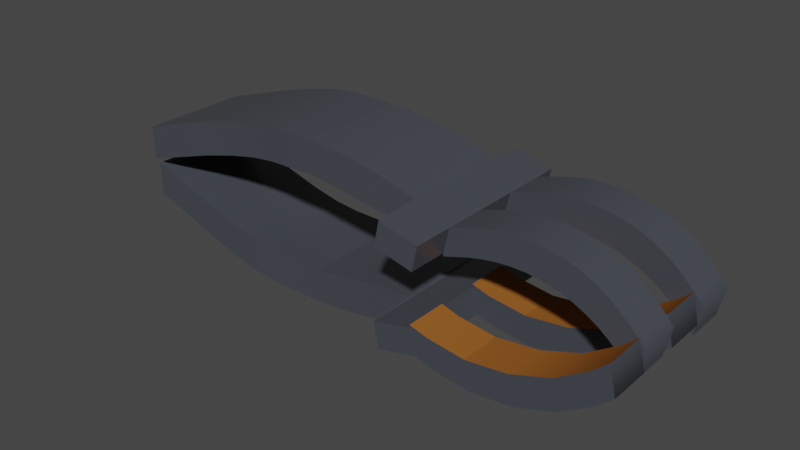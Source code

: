 # Source: Gancho.blend  (saved by Blender 4.0.36; exported with 4.5.12 LTS)
import bpy
from mathutils import Matrix  # noqa: F401  (used for matrix-valued properties, if any)

bpy.ops.wm.read_factory_settings(use_empty=True)
scene = bpy.context.scene
scene.name = 'Scene'

# ---- materials (node trees are filled in below, after node groups)
mat_gancho = bpy.data.materials.new('Gancho')
mat_gancho.use_transparent_shadow = False
mat_corcho = bpy.data.materials.new('Corcho')
mat_corcho.use_transparent_shadow = False

# ---- node groups
ng_auto_smooth = bpy.data.node_groups.new('Auto Smooth', 'GeometryNodeTree')
_s = ng_auto_smooth.interface.new_socket(name='Geometry', in_out='OUTPUT', socket_type='NodeSocketGeometry')
_s = ng_auto_smooth.interface.new_socket(name='Geometry', in_out='INPUT', socket_type='NodeSocketGeometry')
_s = ng_auto_smooth.interface.new_socket(name='Angle', in_out='INPUT', socket_type='NodeSocketFloat')
_s.subtype = 'ANGLE'
_s.min_value = 0.0
_s.max_value = 3.142
ng_auto_smooth.is_modifier = True
_N = ng_auto_smooth.nodes; _L = ng_auto_smooth.links
n0 = _N.new('NodeGroupOutput'); n0.name = 'Group Output'; n0.location = (480, -100)
n1 = _N.new('NodeGroupInput'); n1.name = 'Group Input'; n1.location = (-420, -300)
n2 = _N.new('NodeGroupInput'); n2.name = 'Group Input.001'; n2.location = (-60, -100)
n3 = _N.new('GeometryNodeSetShadeSmooth'); n3.name = 'Set Shade Smooth'; n3.location = (120, -100)
n3.domain = 'EDGE'
n4 = _N.new('GeometryNodeSetShadeSmooth'); n4.name = 'Set Shade Smooth.001'; n4.location = (300, -100)
n5 = _N.new('GeometryNodeInputMeshEdgeAngle'); n5.name = 'Edge Angle'; n5.location = (-420, -220)
n6 = _N.new('GeometryNodeInputEdgeSmooth'); n6.name = 'Is Edge Smooth'; n6.location = (-60, -160)
n7 = _N.new('GeometryNodeInputShadeSmooth'); n7.name = 'Is Face Smooth'; n7.location = (-240, -340)
n8 = _N.new('FunctionNodeBooleanMath'); n8.name = 'Boolean Math'; n8.location = (-60, -220)
n9 = _N.new('FunctionNodeCompare'); n9.name = 'Compare'; n9.location = (-240, -180)
n9.operation = 'LESS_EQUAL'
_L.new(n5.outputs[0], n9.inputs[0])
_L.new(n4.outputs[0], n0.inputs[0])
_L.new(n1.outputs[1], n9.inputs[1])
_L.new(n9.outputs[0], n8.inputs[0])
_L.new(n7.outputs[0], n8.inputs[1])
_L.new(n2.outputs[0], n3.inputs[0])
_L.new(n6.outputs[0], n3.inputs[1])
_L.new(n3.outputs[0], n4.inputs[0])
_L.new(n8.outputs[0], n3.inputs[2])
n0.is_active_output = True

# ---- material node trees
mat_gancho.use_nodes = True; mat_gancho.node_tree.nodes.clear()
_N = mat_gancho.node_tree.nodes; _L = mat_gancho.node_tree.links
n0 = _N.new('ShaderNodeBsdfPrincipled'); n0.name = 'Principled BSDF'; n0.location = (10, 300)
n0.distribution = 'GGX'
n0.subsurface_method = 'RANDOM_WALK_SKIN'
n0.inputs[0].default_value = (0.06001, 0.06581, 0.08044, 1.0)
n0.inputs[2].default_value = 0.29
n0.inputs[3].default_value = 1.45
n0.inputs[27].default_value = (0.0, 0.0, 0.0, 1.0)
n0.inputs[28].default_value = 1.0
n1 = _N.new('ShaderNodeOutputMaterial'); n1.name = 'Material Output'; n1.location = (300, 300)
_L.new(n0.outputs[0], n1.inputs[0])
n1.is_active_output = True
mat_corcho.use_nodes = True; mat_corcho.node_tree.nodes.clear()
_N = mat_corcho.node_tree.nodes; _L = mat_corcho.node_tree.links
n0 = _N.new('ShaderNodeBsdfPrincipled'); n0.name = 'Principled BSDF'; n0.location = (10, 300)
n0.distribution = 'GGX'
n0.subsurface_method = 'RANDOM_WALK_SKIN'
n0.inputs[0].default_value = (0.3108, 0.1104, 0.02234, 1.0)
n0.inputs[2].default_value = 1.0
n0.inputs[3].default_value = 1.45
n0.inputs[13].default_value = 0.0
n0.inputs[27].default_value = (0.0, 0.0, 0.0, 1.0)
n0.inputs[28].default_value = 1.0
n1 = _N.new('ShaderNodeOutputMaterial'); n1.name = 'Material Output'; n1.location = (300, 300)
_L.new(n0.outputs[0], n1.inputs[0])
n1.is_active_output = True

# ---- world
world_world = bpy.data.worlds.new('World'); scene.world = world_world
world_world.use_nodes = True; world_world.node_tree.nodes.clear()
_N = world_world.node_tree.nodes; _L = world_world.node_tree.links
n0 = _N.new('ShaderNodeOutputWorld'); n0.name = 'World Output'; n0.location = (300, 300)
n1 = _N.new('ShaderNodeBackground'); n1.name = 'Background'; n1.location = (10, 300)
n1.inputs[0].default_value = (0.05088, 0.05088, 0.05088, 1.0)
_L.new(n1.outputs[0], n0.inputs[0])
n0.is_active_output = True
world_world.color = (0.05088, 0.05088, 0.05088)
world_world.use_sun_shadow = False
world_world.sun_shadow_jitter_overblur = 0.0

# ---- meshes
me_cube_005 = bpy.data.meshes.new('Cube.005')
me_cube_005.from_pydata([(-0.9579, -0.268, 0.03552), (-0.9579, -0.268, 0.4361), (-0.9963, 0.5888, 0.3939), (-0.998, 0.6026, 0.6979), (1.042, -0.268, 0.03552), (1.042, -0.268, 0.4361), (1.003, 0.5888, 0.3939), (1.002, 0.6026, 0.6979), (-0.97, -0.1685, 0.1749), (-0.9743, 0.4771, 0.4521), (-0.9937, -0.06955, 0.3121), (-1.013, 0.02272, 0.4213), (-1.014, 0.1016, 0.4982), (-0.996, 0.1693, 0.5394), (-0.9695, 0.2329, 0.5537), (-0.9679, 0.3008, 0.5691), (-0.9552, 0.3841, 0.5282), (-0.9788, 0.489, 0.8442), (-0.97, -0.1685, 0.5755), (-0.9591, 0.389, 0.9266), (-0.97, 0.2992, 0.9513), (-0.9722, 0.2281, 0.9535), (-0.9991, 0.1635, 0.9398), (-1.017, 0.09574, 0.8983), (-1.016, 0.01798, 0.8215), (-0.9955, -0.07174, 0.7124), (1.024, 0.4771, 0.4521), (1.03, -0.1685, 0.1749), (1.043, 0.3841, 0.5282), (1.03, 0.3008, 0.5691), (1.029, 0.2329, 0.5537), (1.004, 0.1693, 0.5394), (0.986, 0.1016, 0.4982), (0.9872, 0.02272, 0.4213), (1.006, -0.06955, 0.3121), (1.03, -0.1685, 0.5755), (1.02, 0.489, 0.8442), (1.005, -0.07174, 0.7124), (0.9843, 0.01798, 0.8215), (0.983, 0.09574, 0.8983), (1.001, 0.1635, 0.9398), (1.027, 0.2281, 0.9535), (1.028, 0.2992, 0.9513), (1.039, 0.389, 0.9266), (-1.518, 0.609, 0.6901), (-1.516, 0.5955, 0.402), (1.853, 0.5959, 0.402), (1.852, 0.6093, 0.6901), (-1.519, 0.712, 0.5824), (-1.519, 0.6971, 0.2942), (1.852, 0.6971, 0.2942), (1.852, 0.712, 0.5824), (0.6037, 0.5888, 0.394), (0.2037, 0.5888, 0.3939), (-0.1963, 0.5888, 0.3939), (-0.5963, 0.5888, 0.394), (-0.598, 0.6026, 0.6981), (-0.198, 0.6026, 0.698), (0.202, 0.6026, 0.698), (0.602, 0.6026, 0.6981), (-0.5579, -0.268, 0.03552), (-0.1579, -0.268, 0.03552), (0.2421, -0.268, 0.03552), (0.6421, -0.268, 0.03552), (0.6421, -0.268, 0.4361), (0.2421, -0.268, 0.4361), (-0.1579, -0.268, 0.4361), (-0.5579, -0.268, 0.4361), (-0.57, -0.1685, 0.5755), (-0.17, -0.1685, 0.5755), (0.23, -0.1685, 0.5755), (0.63, -0.1685, 0.5755), (0.6045, -0.07174, 0.7124), (0.2045, -0.07174, 0.7124), (-0.1955, -0.07174, 0.7124), (-0.5955, -0.07174, 0.7124), (0.5843, 0.01798, 0.8215), (0.1843, 0.01798, 0.8215), (-0.2157, 0.01798, 0.8215), (-0.6157, 0.01798, 0.8215), (0.583, 0.09574, 0.8983), (0.183, 0.09574, 0.8983), (-0.217, 0.09574, 0.8983), (-0.617, 0.09574, 0.8983), (0.6009, 0.1635, 0.9397), (0.2009, 0.1635, 0.9397), (-0.1991, 0.1635, 0.9397), (-0.5991, 0.1635, 0.9397), (0.6278, 0.2281, 0.9532), (0.2278, 0.2281, 0.9534), (-0.1722, 0.2281, 0.9534), (-0.5722, 0.2281, 0.9532), (0.63, 0.2992, 0.9507), (0.23, 0.2992, 0.951), (-0.17, 0.2992, 0.951), (-0.57, 0.2992, 0.9507), (0.6409, 0.3889, 0.9261), (0.2409, 0.389, 0.9264), (-0.1591, 0.389, 0.9264), (-0.5591, 0.3889, 0.9261), (0.6212, 0.4889, 0.844), (0.2212, 0.489, 0.8441), (-0.1788, 0.489, 0.8441), (-0.5788, 0.4889, 0.844), (0.63, -0.1685, 0.1749), (0.23, -0.1685, 0.1749), (-0.17, -0.1685, 0.1749), (-0.57, -0.1685, 0.1749), (-0.5937, -0.06955, 0.3121), (-0.1937, -0.06955, 0.3121), (0.2063, -0.06955, 0.3121), (0.6063, -0.06955, 0.3121), (-0.6128, 0.02272, 0.4213), (-0.2128, 0.02272, 0.4213), (0.1872, 0.02272, 0.4213), (0.5872, 0.02272, 0.4213), (-0.614, 0.1016, 0.4982), (-0.214, 0.1016, 0.4982), (0.186, 0.1016, 0.4982), (0.586, 0.1016, 0.4982), (-0.596, 0.1693, 0.5394), (-0.196, 0.1693, 0.5394), (0.204, 0.1693, 0.5394), (0.604, 0.1693, 0.5394), (-0.5695, 0.2329, 0.5534), (-0.1695, 0.2329, 0.5536), (0.2305, 0.2329, 0.5536), (0.6305, 0.2329, 0.5534), (-0.5679, 0.3008, 0.5685), (-0.1679, 0.3008, 0.5689), (0.2321, 0.3008, 0.5689), (0.6321, 0.3008, 0.5685), (-0.5552, 0.3841, 0.5277), (-0.1552, 0.3841, 0.528), (0.2448, 0.3841, 0.528), (0.6448, 0.3841, 0.5277), (-0.5743, 0.4771, 0.4519), (-0.1743, 0.4771, 0.452), (0.2257, 0.4771, 0.452), (0.6257, 0.4771, 0.4519), (1.13, 0.5961, 0.402), (0.3789, 0.5961, 0.402), (-0.3732, 0.5961, 0.402), (-1.125, 0.5961, 0.402), (-1.127, 0.6094, 0.6901), (-0.3747, 0.6094, 0.6901), (0.3774, 0.6094, 0.6901), (1.129, 0.6094, 0.6901), (1.128, 0.6971, 0.2942), (0.3761, 0.6971, 0.2942), (-0.3761, 0.6971, 0.2942), (-1.128, 0.6971, 0.2942), (-1.128, 0.712, 0.5824), (-0.3761, 0.712, 0.5824), (0.3761, 0.712, 0.5824), (1.128, 0.712, 0.5824), (1.128, 1.165, -0.186), (0.3761, 1.165, -0.186), (0.3761, 1.18, 0.1022), (1.128, 1.18, 0.1022), (-0.3761, 1.175, -0.196), (-1.128, 1.175, -0.196), (-1.128, 1.19, 0.09222), (-0.3761, 1.19, 0.09222), (1.128, 1.147, -0.09371), (1.128, 0.7269, 0.3366), (1.128, 1.126, 0.005385), (1.128, 1.103, 0.101), (1.128, 1.077, 0.1908), (1.128, 1.047, 0.2722), (1.128, 1.015, 0.3421), (1.128, 0.9796, 0.3974), (1.128, 0.9423, 0.4356), (1.128, 0.9041, 0.4556), (1.128, 0.8661, 0.458), (1.128, 0.8291, 0.4445), (1.128, 0.7936, 0.4177), (1.128, 0.7596, 0.3806), (1.128, 0.7419, 0.6248), (1.128, 1.162, 0.1945), (1.128, 0.7746, 0.6688), (1.128, 0.8085, 0.7059), (1.128, 0.8441, 0.7327), (1.128, 0.8811, 0.7462), (1.128, 0.919, 0.7438), (1.128, 0.9572, 0.7238), (1.128, 0.9945, 0.6856), (1.128, 1.03, 0.6303), (1.128, 1.062, 0.5604), (1.128, 1.091, 0.4791), (1.128, 1.117, 0.3892), (1.128, 1.141, 0.2936), (0.3761, 0.7419, 0.6248), (0.3761, 1.162, 0.1945), (0.3761, 0.7746, 0.6688), (0.3761, 0.8085, 0.7059), (0.3761, 0.8441, 0.7327), (0.3761, 0.8811, 0.7462), (0.3761, 0.919, 0.7438), (0.3761, 0.9572, 0.7238), (0.3761, 0.9945, 0.6856), (0.3761, 1.03, 0.6303), (0.3761, 1.062, 0.5604), (0.3761, 1.091, 0.4791), (0.3761, 1.117, 0.3892), (0.3761, 1.141, 0.2936), (0.3761, 0.7269, 0.3366), (0.3761, 1.147, -0.09371), (0.3761, 0.7596, 0.3806), (0.3761, 0.7936, 0.4177), (0.3761, 0.8291, 0.4445), (0.3761, 0.8661, 0.458), (0.3761, 0.9041, 0.4556), (0.3761, 0.9423, 0.4356), (0.3761, 0.9796, 0.3974), (0.3761, 1.015, 0.3421), (0.3761, 1.047, 0.2722), (0.3761, 1.077, 0.1908), (0.3761, 1.103, 0.101), (0.3761, 1.126, 0.005385), (-1.128, 1.171, 0.185), (-1.128, 0.7424, 0.6243), (-1.128, 1.149, 0.2847), (-1.128, 1.126, 0.3809), (-1.128, 1.099, 0.4714), (-1.128, 1.069, 0.5535), (-1.128, 1.036, 0.6241), (-1.128, 0.9998, 0.6802), (-1.128, 0.9617, 0.7192), (-1.128, 0.9228, 0.74), (-1.128, 0.884, 0.7431), (-1.128, 0.8464, 0.7303), (-1.128, 0.8102, 0.7042), (-1.128, 0.7756, 0.6677), (-1.128, 0.7274, 0.336), (-1.128, 1.156, -0.1032), (-1.128, 0.7607, 0.3795), (-1.128, 0.7953, 0.416), (-1.128, 0.8314, 0.4421), (-1.128, 0.8691, 0.4549), (-1.128, 0.9078, 0.4518), (-1.128, 0.9468, 0.431), (-1.128, 0.9848, 0.392), (-1.128, 1.021, 0.3359), (-1.128, 1.054, 0.2653), (-1.128, 1.084, 0.1832), (-1.128, 1.111, 0.0927), (-1.128, 1.134, -0.003536), (-0.3761, 1.171, 0.185), (-0.3761, 0.7424, 0.6243), (-0.3761, 1.149, 0.2847), (-0.3761, 1.126, 0.3809), (-0.3761, 1.099, 0.4714), (-0.3761, 1.069, 0.5535), (-0.3761, 1.036, 0.6241), (-0.3761, 0.9998, 0.6802), (-0.3761, 0.9617, 0.7192), (-0.3761, 0.9228, 0.74), (-0.3761, 0.884, 0.7431), (-0.3761, 0.8464, 0.7303), (-0.3761, 0.8102, 0.7042), (-0.3761, 0.7756, 0.6677), (-0.3761, 0.7274, 0.336), (-0.3761, 1.156, -0.1032), (-0.3761, 0.7607, 0.3795), (-0.3761, 0.7953, 0.416), (-0.3761, 0.8314, 0.4421), (-0.3761, 0.8691, 0.4549), (-0.3761, 0.9078, 0.4518), (-0.3761, 0.9468, 0.431), (-0.3761, 0.9848, 0.392), (-0.3761, 1.021, 0.3359), (-0.3761, 1.054, 0.2653), (-0.3761, 1.084, 0.1832), (-0.3761, 1.111, 0.0927), (-0.3761, 1.134, -0.003536), (1.128, 0.6961, 0.2571), (0.3761, 0.6961, 0.2571), (-0.3761, 0.6961, 0.2571), (-1.128, 0.6961, 0.2571), (1.128, 1.164, -0.223), (0.3761, 1.164, -0.223), (-0.3761, 1.174, -0.2331), (-1.128, 1.174, -0.2331), (0.3761, 1.125, -0.03167), (0.3761, 1.146, -0.1308), (1.128, 1.146, -0.1308), (1.128, 1.125, -0.03167), (0.3761, 1.102, 0.06396), (1.128, 1.102, 0.06396), (0.3761, 1.076, 0.1538), (1.128, 1.076, 0.1538), (0.3761, 1.046, 0.2352), (1.128, 1.046, 0.2352), (0.3761, 1.014, 0.305), (1.128, 1.014, 0.305), (0.3761, 0.9786, 0.3603), (1.128, 0.9786, 0.3603), (0.3761, 0.9413, 0.3985), (1.128, 0.9413, 0.3985), (0.3761, 0.9031, 0.4186), (1.128, 0.9031, 0.4186), (0.3761, 0.8651, 0.4209), (1.128, 0.8651, 0.4209), (0.3761, 0.8281, 0.4074), (1.128, 0.8281, 0.4074), (0.3761, 0.7926, 0.3807), (1.128, 0.7926, 0.3807), (0.3761, 0.7586, 0.3435), (1.128, 0.7586, 0.3435), (0.3761, 0.7259, 0.2995), (1.128, 0.7259, 0.2995), (-0.3761, 1.133, -0.04059), (-0.3761, 1.155, -0.1403), (-0.3761, 1.11, 0.05565), (-0.3761, 1.083, 0.1461), (-0.3761, 1.053, 0.2282), (-0.3761, 1.02, 0.2988), (-0.3761, 0.9838, 0.3549), (-0.3761, 0.9458, 0.3939), (-0.3761, 0.9068, 0.4147), (-0.3761, 0.8681, 0.4179), (-0.3761, 0.8304, 0.4051), (-0.3761, 0.7943, 0.3789), (-0.3761, 0.7597, 0.3425), (-0.3761, 0.7264, 0.299), (-1.128, 1.133, -0.04059), (-1.128, 1.155, -0.1403), (-1.128, 1.11, 0.05565), (-1.128, 1.083, 0.1461), (-1.128, 1.053, 0.2282), (-1.128, 1.02, 0.2988), (-1.128, 0.9838, 0.3549), (-1.128, 0.9458, 0.3939), (-1.128, 0.9068, 0.4147), (-1.128, 0.8681, 0.4179), (-1.128, 0.8304, 0.4051), (-1.128, 0.7943, 0.3789), (-1.128, 0.7597, 0.3425), (-1.128, 0.7264, 0.299)], [], [(56, 3, 17, 103), (59, 7, 47, 147), (60, 67, 1, 0), (9, 17, 3, 2), (6, 7, 36, 26), (68, 18, 1, 67), (104, 27, 4, 63), (27, 35, 5, 4), (52, 6, 26, 139), (71, 35, 37, 72), (72, 37, 38, 76), (76, 38, 39, 80), (80, 39, 40, 84), (84, 40, 41, 88), (88, 41, 42, 92), (92, 42, 43, 96), (96, 43, 36, 100), (107, 8, 10, 108), (108, 10, 11, 112), (112, 11, 12, 116), (116, 12, 13, 120), (120, 13, 14, 124), (124, 14, 15, 128), (128, 15, 16, 132), (132, 16, 9, 136), (35, 27, 34, 37), (37, 34, 33, 38), (38, 33, 32, 39), (39, 32, 31, 40), (40, 31, 30, 41), (41, 30, 29, 42), (42, 29, 28, 43), (43, 28, 26, 36), (17, 9, 16, 19), (19, 16, 15, 20), (20, 15, 14, 21), (21, 14, 13, 22), (22, 13, 12, 23), (23, 12, 11, 24), (24, 11, 10, 25), (25, 10, 8, 18), (0, 1, 18, 8), (47, 46, 50, 51), (2, 3, 44, 45), (7, 6, 46, 47), (55, 2, 45, 143), (148, 155, 51, 50), (143, 45, 49, 151), (147, 47, 51, 155), (45, 44, 48, 49), (44, 144, 152, 48), (144, 145, 153, 152), (145, 146, 154, 153), (146, 147, 155, 154), (46, 140, 148, 50), (140, 141, 149, 148), (141, 142, 150, 149), (142, 143, 151, 150), (217, 218, 288, 290), (6, 52, 140, 46), (52, 53, 141, 140), (53, 54, 142, 141), (54, 55, 143, 142), (28, 135, 139, 26), (135, 134, 138, 139), (134, 133, 137, 138), (133, 132, 136, 137), (29, 131, 135, 28), (131, 130, 134, 135), (130, 129, 133, 134), (129, 128, 132, 133), (30, 127, 131, 29), (127, 126, 130, 131), (126, 125, 129, 130), (125, 124, 128, 129), (31, 123, 127, 30), (123, 122, 126, 127), (122, 121, 125, 126), (121, 120, 124, 125), (32, 119, 123, 31), (119, 118, 122, 123), (118, 117, 121, 122), (117, 116, 120, 121), (33, 115, 119, 32), (115, 114, 118, 119), (114, 113, 117, 118), (113, 112, 116, 117), (34, 111, 115, 33), (111, 110, 114, 115), (110, 109, 113, 114), (109, 108, 112, 113), (27, 104, 111, 34), (104, 105, 110, 111), (105, 106, 109, 110), (106, 107, 108, 109), (19, 99, 103, 17), (99, 98, 102, 103), (98, 97, 101, 102), (97, 96, 100, 101), (20, 95, 99, 19), (95, 94, 98, 99), (94, 93, 97, 98), (93, 92, 96, 97), (21, 91, 95, 20), (91, 90, 94, 95), (90, 89, 93, 94), (89, 88, 92, 93), (22, 87, 91, 21), (87, 86, 90, 91), (86, 85, 89, 90), (85, 84, 88, 89), (23, 83, 87, 22), (83, 82, 86, 87), (82, 81, 85, 86), (81, 80, 84, 85), (24, 79, 83, 23), (79, 78, 82, 83), (78, 77, 81, 82), (77, 76, 80, 81), (25, 75, 79, 24), (75, 74, 78, 79), (74, 73, 77, 78), (73, 72, 76, 77), (18, 68, 75, 25), (68, 69, 74, 75), (69, 70, 73, 74), (70, 71, 72, 73), (2, 55, 136, 9), (55, 54, 137, 136), (54, 53, 138, 137), (53, 52, 139, 138), (8, 107, 60, 0), (107, 106, 61, 60), (106, 105, 62, 61), (105, 104, 63, 62), (35, 71, 64, 5), (71, 70, 65, 64), (70, 69, 66, 65), (69, 68, 67, 66), (4, 5, 64, 63), (63, 64, 65, 62), (62, 65, 66, 61), (61, 66, 67, 60), (3, 56, 144, 44), (56, 57, 145, 144), (57, 58, 146, 145), (58, 59, 147, 146), (7, 59, 100, 36), (59, 58, 101, 100), (58, 57, 102, 101), (57, 56, 103, 102), (95, 94, 93, 92, 42, 20), (149, 150, 153, 154), (152, 153, 249, 221), (48, 152, 151, 49), (157, 158, 159, 156), (149, 154, 192, 206), (220, 248, 163, 162), (155, 148, 165, 178), (160, 161, 162, 163), (151, 152, 221, 234), (248, 263, 160, 163), (153, 150, 262, 249), (154, 155, 178, 192), (207, 193, 158, 157), (193, 179, 159, 158), (179, 164, 156, 159), (156, 164, 286, 280), (240, 241, 333, 334), (235, 220, 162, 161), (175, 176, 307, 305), (267, 266, 322, 321), (166, 167, 289, 287), (209, 210, 304, 306), (218, 219, 284, 288), (241, 242, 332, 333), (263, 275, 312, 313), (174, 175, 305, 303), (268, 267, 321, 320), (164, 166, 287, 286), (242, 243, 331, 332), (210, 211, 302, 304), (219, 207, 285, 284), (193, 207, 219, 205), (205, 219, 218, 204), (204, 218, 217, 203), (203, 217, 216, 202), (202, 216, 215, 201), (201, 215, 214, 200), (200, 214, 213, 199), (199, 213, 212, 198), (198, 212, 211, 197), (197, 211, 210, 196), (196, 210, 209, 195), (195, 209, 208, 194), (194, 208, 206, 192), (179, 193, 205, 191), (191, 205, 204, 190), (190, 204, 203, 189), (189, 203, 202, 188), (188, 202, 201, 187), (187, 201, 200, 186), (186, 200, 199, 185), (185, 199, 198, 184), (184, 198, 197, 183), (183, 197, 196, 182), (182, 196, 195, 181), (181, 195, 194, 180), (180, 194, 192, 178), (164, 179, 191, 166), (166, 191, 190, 167), (167, 190, 189, 168), (168, 189, 188, 169), (169, 188, 187, 170), (170, 187, 186, 171), (171, 186, 185, 172), (172, 185, 184, 173), (173, 184, 183, 174), (174, 183, 182, 175), (175, 182, 181, 176), (176, 181, 180, 177), (177, 180, 178, 165), (263, 248, 250, 275), (275, 250, 251, 274), (274, 251, 252, 273), (273, 252, 253, 272), (272, 253, 254, 271), (271, 254, 255, 270), (270, 255, 256, 269), (269, 256, 257, 268), (268, 257, 258, 267), (267, 258, 259, 266), (266, 259, 260, 265), (265, 260, 261, 264), (264, 261, 249, 262), (173, 174, 303, 301), (243, 244, 330, 331), (269, 268, 320, 319), (211, 212, 300, 302), (244, 245, 329, 330), (172, 173, 301, 299), (270, 269, 319, 318), (161, 160, 282, 283), (245, 246, 328, 329), (212, 213, 298, 300), (160, 263, 313, 282), (262, 150, 278, 325), (246, 247, 326, 328), (248, 220, 222, 250), (250, 222, 223, 251), (251, 223, 224, 252), (252, 224, 225, 253), (253, 225, 226, 254), (254, 226, 227, 255), (255, 227, 228, 256), (256, 228, 229, 257), (257, 229, 230, 258), (258, 230, 231, 259), (259, 231, 232, 260), (260, 232, 233, 261), (261, 233, 221, 249), (220, 235, 247, 222), (222, 247, 246, 223), (223, 246, 245, 224), (224, 245, 244, 225), (225, 244, 243, 226), (226, 243, 242, 227), (227, 242, 241, 228), (228, 241, 240, 229), (229, 240, 239, 230), (230, 239, 238, 231), (231, 238, 237, 232), (232, 237, 236, 233), (233, 236, 234, 221), (171, 172, 299, 297), (276, 277, 310, 311), (313, 327, 283, 282), (278, 279, 339, 325), (285, 286, 287, 284), (284, 287, 289, 288), (288, 289, 291, 290), (290, 291, 293, 292), (292, 293, 295, 294), (294, 295, 297, 296), (296, 297, 299, 298), (298, 299, 301, 300), (300, 301, 303, 302), (302, 303, 305, 304), (304, 305, 307, 306), (306, 307, 309, 308), (308, 309, 311, 310), (327, 313, 312, 326), (326, 312, 314, 328), (328, 314, 315, 329), (329, 315, 316, 330), (330, 316, 317, 331), (331, 317, 318, 332), (332, 318, 319, 333), (333, 319, 320, 334), (334, 320, 321, 335), (335, 321, 322, 336), (336, 322, 323, 337), (337, 323, 324, 338), (338, 324, 325, 339), (286, 285, 281, 280), (275, 274, 314, 312), (207, 157, 281, 285), (239, 240, 334, 335), (208, 209, 306, 308), (167, 168, 291, 289), (266, 265, 323, 322), (176, 177, 309, 307), (165, 148, 276, 311), (238, 239, 335, 336), (216, 217, 290, 292), (274, 273, 315, 314), (206, 208, 308, 310), (265, 264, 324, 323), (148, 149, 277, 276), (168, 169, 293, 291), (149, 206, 310, 277), (237, 238, 336, 337), (177, 165, 311, 309), (150, 151, 279, 278), (215, 216, 292, 294), (273, 272, 316, 315), (236, 237, 337, 338), (169, 170, 295, 293), (264, 262, 325, 324), (234, 236, 338, 339), (214, 215, 294, 296), (272, 271, 317, 316), (151, 234, 339, 279), (170, 171, 297, 295), (247, 235, 327, 326), (157, 156, 280, 281), (235, 161, 283, 327), (213, 214, 296, 298), (271, 270, 318, 317)])
me_cube_005.polygons.foreach_set('use_smooth', [1, 1, 1, 1, 1, 1, 1, 1, 1, 1, 1, 1, 1, 1, 1, 1, 1, 1, 1, 1, 1, 1, 1, 1, 1, 1, 1, 1, 1, 1, 1, 1, 1, 1, 1, 1, 1, 1, 1, 1, 1, 1, 1, 1, 1, 1, 1, 1, 1, 1, 1, 1, 1, 1, 1, 1, 1, 1, 1, 1, 1, 1, 1, 1, 1, 1, 1, 1, 1, 1, 1, 1, 1, 1, 1, 1, 1, 1, 1, 1, 1, 1, 1, 1, 1, 1, 1, 1, 1, 1, 1, 1, 1, 1, 1, 1, 1, 1, 1, 1, 1, 1, 1, 1, 1, 1, 1, 1, 1, 1, 1, 1, 1, 1, 1, 1, 1, 1, 1, 1, 1, 1, 1, 1, 1, 1, 1, 1, 1, 1, 1, 1, 1, 1, 1, 1, 1, 1, 1, 1, 1, 1, 1, 1, 1, 1, 1, 1, 1, 1, 1, 0, 1, 1, 1, 1, 1, 1, 1, 1, 1, 1, 1, 1, 1, 1, 1, 1, 1, 1, 1, 1, 1, 1, 1, 1, 1, 1, 1, 1, 1, 1, 1, 1, 1, 1, 1, 1, 1, 1, 1, 1, 1, 1, 1, 1, 1, 1, 1, 1, 1, 1, 1, 1, 1, 1, 1, 1, 1, 1, 1, 1, 1, 1, 1, 1, 1, 1, 1, 1, 1, 1, 1, 1, 1, 1, 1, 1, 1, 1, 1, 1, 1, 1, 1, 1, 1, 1, 1, 1, 1, 1, 1, 1, 1, 1, 1, 1, 1, 1, 1, 1, 1, 1, 1, 1, 1, 1, 1, 1, 1, 1, 1, 1, 1, 1, 1, 1, 1, 1, 1, 1, 1, 1, 1, 1, 1, 1, 1, 1, 1, 1, 1, 1, 1, 1, 1, 1, 1, 1, 1, 1, 1, 1, 1, 1, 1, 1, 1, 1, 1, 1, 1, 1, 1, 1, 1, 1, 1, 1, 1, 1, 1, 1, 1, 1, 1, 1, 1, 1, 1, 1, 1, 1, 1, 1, 1, 1, 1, 1, 1, 1, 1, 1, 1, 1, 1, 1, 1])
me_cube_005.polygons.foreach_set('material_index', [0, 0, 0, 0, 0, 0, 0, 0, 0, 0, 0, 0, 0, 0, 0, 0, 0, 0, 0, 0, 0, 0, 0, 0, 0, 0, 0, 0, 0, 0, 0, 0, 0, 0, 0, 0, 0, 0, 0, 0, 0, 0, 0, 0, 0, 0, 0, 0, 0, 0, 0, 0, 0, 0, 0, 0, 0, 0, 0, 0, 0, 0, 0, 0, 0, 0, 0, 0, 0, 0, 0, 0, 0, 0, 0, 0, 0, 0, 0, 0, 0, 0, 0, 0, 0, 0, 0, 0, 0, 0, 0, 0, 0, 0, 0, 0, 0, 0, 0, 0, 0, 0, 0, 0, 0, 0, 0, 0, 0, 0, 0, 0, 0, 0, 0, 0, 0, 0, 0, 0, 0, 0, 0, 0, 0, 0, 0, 0, 0, 0, 0, 0, 0, 0, 0, 0, 0, 0, 0, 0, 0, 0, 0, 0, 0, 0, 0, 0, 0, 0, 0, 0, 0, 0, 0, 0, 0, 0, 0, 0, 0, 0, 0, 0, 0, 0, 0, 0, 0, 0, 0, 0, 0, 0, 0, 0, 0, 0, 0, 0, 0, 0, 0, 0, 0, 0, 0, 0, 0, 0, 0, 0, 0, 0, 0, 0, 0, 0, 0, 0, 0, 0, 0, 0, 0, 0, 0, 0, 0, 0, 0, 0, 0, 0, 0, 0, 0, 0, 0, 0, 0, 0, 0, 0, 0, 0, 0, 0, 0, 0, 0, 0, 0, 0, 0, 0, 0, 0, 0, 0, 0, 0, 0, 0, 0, 0, 0, 0, 0, 0, 0, 0, 0, 0, 0, 0, 0, 0, 0, 0, 0, 0, 0, 0, 0, 0, 0, 0, 0, 0, 0, 0, 0, 0, 0, 1, 1, 1, 1, 1, 1, 1, 1, 1, 1, 1, 1, 1, 1, 1, 1, 1, 1, 1, 1, 1, 1, 1, 1, 1, 1, 1, 1, 1, 1, 0, 0, 0, 0, 0, 0, 0, 0, 0, 0, 0, 0, 0, 0, 0, 0, 0, 0, 0, 0, 0, 0, 0, 0, 0, 0, 0, 0, 0, 0, 0, 0, 0, 0])
_uv = me_cube_005.uv_layers.new(name='UVMap')
_uv.uv.foreach_set('vector', [0.825, 0.5, 0.875, 0.5, 0.875, 0.5689, 0.825, 0.5689, 0.675, 0.5, 0.625, 0.5, 0.625, 0.5, 0.675, 0.5, 0.375, 0.95, 0.625, 0.95, 0.625, 1.0, 0.375, 1.0, 0.375, 0.1811, 0.625, 0.1811, 0.625, 0.25, 0.375, 0.25, 0.375, 0.5, 0.625, 0.5, 0.625, 0.5689, 0.375, 0.5689, 0.825, 0.7363, 0.875, 0.7363, 0.875, 0.75, 0.825, 0.75, 0.325, 0.7363, 0.375, 0.7363, 0.375, 0.75, 0.325, 0.75, 0.375, 0.7363, 0.625, 0.7363, 0.625, 0.75, 0.375, 0.75, 0.325, 0.5, 0.375, 0.5, 0.375, 0.5689, 0.325, 0.5689, 0.675, 0.7363, 0.625, 0.7363, 0.6162, 0.7208, 0.6679, 0.721, 0.6679, 0.721, 0.6162, 0.7208, 0.5901, 0.704, 0.6471, 0.7047, 0.6471, 0.7047, 0.5901, 0.704, 0.5477, 0.6866, 0.6131, 0.6881, 0.6131, 0.6881, 0.5477, 0.6866, 0.5072, 0.6615, 0.5807, 0.6615, 0.5807, 0.6615, 0.5072, 0.6615, 0.5624, 0.627, 0.625, 0.6259, 0.625, 0.6259, 0.5624, 0.627, 0.5967, 0.6073, 0.6524, 0.6068, 0.6524, 0.6068, 0.5967, 0.6073, 0.6179, 0.5877, 0.6693, 0.5876, 0.6693, 0.5876, 0.6179, 0.5877, 0.625, 0.5689, 0.675, 0.5689, 0.175, 0.7363, 0.125, 0.7363, 0.125, 0.7217, 0.1732, 0.7215, 0.1732, 0.7215, 0.125, 0.7217, 0.125, 0.7074, 0.168, 0.7067, 0.168, 0.7067, 0.125, 0.7074, 0.125, 0.6942, 0.1595, 0.6927, 0.1595, 0.6927, 0.125, 0.6942, 0.125, 0.6615, 0.175, 0.6615, 0.175, 0.6615, 0.125, 0.6615, 0.125, 0.6211, 0.1625, 0.6223, 0.1625, 0.6223, 0.125, 0.6211, 0.125, 0.6047, 0.1693, 0.6052, 0.1693, 0.6052, 0.125, 0.6047, 0.125, 0.587, 0.1736, 0.5872, 0.1736, 0.5872, 0.125, 0.587, 0.125, 0.5689, 0.175, 0.5689, 0.625, 0.7363, 0.375, 0.7363, 0.3662, 0.7208, 0.6162, 0.7208, 0.6162, 0.7208, 0.3662, 0.7208, 0.3401, 0.704, 0.5901, 0.704, 0.5901, 0.704, 0.3401, 0.704, 0.2977, 0.6866, 0.5477, 0.6866, 0.5477, 0.6866, 0.2977, 0.6866, 0.375, 0.6615, 0.5072, 0.6615, 0.5072, 0.6615, 0.375, 0.6615, 0.3124, 0.627, 0.5624, 0.627, 0.5624, 0.627, 0.3124, 0.627, 0.3467, 0.6073, 0.5967, 0.6073, 0.5967, 0.6073, 0.3467, 0.6073, 0.3679, 0.5877, 0.6179, 0.5877, 0.6179, 0.5877, 0.3679, 0.5877, 0.375, 0.5689, 0.625, 0.5689, 0.625, 0.1811, 0.375, 0.1811, 0.3607, 0.1616, 0.6107, 0.1616, 0.6107, 0.1616, 0.3607, 0.1616, 0.3185, 0.14, 0.5685, 0.14, 0.5685, 0.14, 0.3185, 0.14, 0.2499, 0.1171, 0.4999, 0.1171, 0.4999, 0.1171, 0.2499, 0.1171, 0.375, 0.08854, 0.3894, 0.08854, 0.3894, 0.08854, 0.375, 0.08854, 0.2203, 0.07087, 0.4703, 0.07087, 0.4703, 0.07087, 0.2203, 0.07087, 0.3051, 0.04937, 0.5551, 0.04937, 0.5551, 0.04937, 0.3051, 0.04937, 0.3574, 0.03006, 0.6074, 0.03006, 0.6074, 0.03006, 0.3574, 0.03006, 0.375, 0.01367, 0.625, 0.01367, 0.375, 0.0, 0.625, 0.0, 0.625, 0.01367, 0.375, 0.01367, 0.625, 0.5, 0.375, 0.5, 0.375, 0.5, 0.625, 0.5, 0.375, 0.25, 0.625, 0.25, 0.625, 0.25, 0.375, 0.25, 0.625, 0.5, 0.375, 0.5, 0.375, 0.5, 0.625, 0.5, 0.175, 0.5, 0.125, 0.5, 0.125, 0.5, 0.175, 0.5, 0.375, 0.45, 0.625, 0.45, 0.625, 0.5, 0.375, 0.5, 0.175, 0.5, 0.125, 0.5, 0.125, 0.5, 0.175, 0.5, 0.675, 0.5, 0.625, 0.5, 0.625, 0.5, 0.675, 0.5, 0.375, 0.25, 0.625, 0.25, 0.625, 0.25, 0.375, 0.25, 0.875, 0.5, 0.825, 0.5, 0.825, 0.5, 0.875, 0.5, 0.825, 0.5, 0.775, 0.5, 0.775, 0.5, 0.825, 0.5, 0.775, 0.5, 0.725, 0.5, 0.725, 0.5, 0.775, 0.5, 0.725, 0.5, 0.675, 0.5, 0.675, 0.5, 0.725, 0.5, 0.375, 0.5, 0.325, 0.5, 0.325, 0.5, 0.375, 0.5, 0.325, 0.5, 0.275, 0.5, 0.275, 0.5, 0.325, 0.5, 0.275, 0.5, 0.225, 0.5, 0.225, 0.5, 0.275, 0.5, 0.225, 0.5, 0.175, 0.5, 0.175, 0.5, 0.225, 0.5, 0.3341, 0.4, 0.3601, 0.4, 0.3601, 0.4, 0.3341, 0.4, 0.375, 0.5, 0.325, 0.5, 0.325, 0.5, 0.375, 0.5, 0.325, 0.5, 0.275, 0.5, 0.275, 0.5, 0.325, 0.5, 0.275, 0.5, 0.225, 0.5, 0.225, 0.5, 0.275, 0.5, 0.225, 0.5, 0.175, 0.5, 0.175, 0.5, 0.225, 0.5, 0.3679, 0.5877, 0.3193, 0.5876, 0.325, 0.5689, 0.375, 0.5689, 0.3193, 0.5876, 0.2707, 0.5874, 0.275, 0.5689, 0.325, 0.5689, 0.2707, 0.5874, 0.2221, 0.5873, 0.225, 0.5689, 0.275, 0.5689, 0.2221, 0.5873, 0.1736, 0.5872, 0.175, 0.5689, 0.225, 0.5689, 0.3467, 0.6073, 0.3024, 0.6068, 0.3193, 0.5876, 0.3679, 0.5877, 0.3024, 0.6068, 0.258, 0.6063, 0.2707, 0.5874, 0.3193, 0.5876, 0.258, 0.6063, 0.2137, 0.6057, 0.2221, 0.5873, 0.2707, 0.5874, 0.2137, 0.6057, 0.1693, 0.6052, 0.1736, 0.5872, 0.2221, 0.5873, 0.3124, 0.627, 0.275, 0.6259, 0.3024, 0.6068, 0.3467, 0.6073, 0.275, 0.6259, 0.2375, 0.6247, 0.258, 0.6063, 0.3024, 0.6068, 0.2375, 0.6247, 0.2, 0.6235, 0.2137, 0.6057, 0.258, 0.6063, 0.2, 0.6235, 0.1625, 0.6223, 0.1693, 0.6052, 0.2137, 0.6057, 0.375, 0.6615, 0.325, 0.6615, 0.275, 0.6259, 0.3124, 0.627, 0.325, 0.6615, 0.275, 0.6615, 0.2375, 0.6247, 0.275, 0.6259, 0.275, 0.6615, 0.225, 0.6615, 0.2, 0.6235, 0.2375, 0.6247, 0.225, 0.6615, 0.175, 0.6615, 0.1625, 0.6223, 0.2, 0.6235, 0.2977, 0.6866, 0.2631, 0.6881, 0.325, 0.6615, 0.375, 0.6615, 0.2631, 0.6881, 0.2286, 0.6896, 0.275, 0.6615, 0.325, 0.6615, 0.2286, 0.6896, 0.1941, 0.6911, 0.225, 0.6615, 0.275, 0.6615, 0.1941, 0.6911, 0.1595, 0.6927, 0.175, 0.6615, 0.225, 0.6615, 0.3401, 0.704, 0.2971, 0.7047, 0.2631, 0.6881, 0.2977, 0.6866, 0.2971, 0.7047, 0.254, 0.7054, 0.2286, 0.6896, 0.2631, 0.6881, 0.254, 0.7054, 0.211, 0.7061, 0.1941, 0.6911, 0.2286, 0.6896, 0.211, 0.7061, 0.168, 0.7067, 0.1595, 0.6927, 0.1941, 0.6911, 0.3662, 0.7208, 0.3179, 0.721, 0.2971, 0.7047, 0.3401, 0.704, 0.3179, 0.721, 0.2697, 0.7211, 0.254, 0.7054, 0.2971, 0.7047, 0.2697, 0.7211, 0.2215, 0.7213, 0.211, 0.7061, 0.254, 0.7054, 0.2215, 0.7213, 0.1732, 0.7215, 0.168, 0.7067, 0.211, 0.7061, 0.375, 0.7363, 0.325, 0.7363, 0.3179, 0.721, 0.3662, 0.7208, 0.325, 0.7363, 0.275, 0.7363, 0.2697, 0.7211, 0.3179, 0.721, 0.275, 0.7363, 0.225, 0.7363, 0.2215, 0.7213, 0.2697, 0.7211, 0.225, 0.7363, 0.175, 0.7363, 0.1732, 0.7215, 0.2215, 0.7213, 0.875, 0.587, 0.8236, 0.5872, 0.825, 0.5689, 0.875, 0.5689, 0.8236, 0.5872, 0.7721, 0.5873, 0.775, 0.5689, 0.825, 0.5689, 0.7721, 0.5873, 0.7207, 0.5874, 0.725, 0.5689, 0.775, 0.5689, 0.7207, 0.5874, 0.6693, 0.5876, 0.675, 0.5689, 0.725, 0.5689, 0.875, 0.6047, 0.8193, 0.6052, 0.8236, 0.5872, 0.875, 0.587, 0.8193, 0.6052, 0.7637, 0.6057, 0.7721, 0.5873, 0.8236, 0.5872, 0.7637, 0.6057, 0.708, 0.6063, 0.7207, 0.5874, 0.7721, 0.5873, 0.708, 0.6063, 0.6524, 0.6068, 0.6693, 0.5876, 0.7207, 0.5874, 0.875, 0.6211, 0.8125, 0.6223, 0.8193, 0.6052, 0.875, 0.6047, 0.8125, 0.6223, 0.75, 0.6235, 0.7637, 0.6057, 0.8193, 0.6052, 0.75, 0.6235, 0.6875, 0.6247, 0.708, 0.6063, 0.7637, 0.6057, 0.6875, 0.6247, 0.625, 0.6259, 0.6524, 0.6068, 0.708, 0.6063, 0.875, 0.6615, 0.8014, 0.6615, 0.8125, 0.6223, 0.875, 0.6211, 0.8014, 0.6615, 0.7279, 0.6615, 0.75, 0.6235, 0.8125, 0.6223, 0.7279, 0.6615, 0.6543, 0.6615, 0.6875, 0.6247, 0.75, 0.6235, 0.6543, 0.6615, 0.5807, 0.6615, 0.625, 0.6259, 0.6875, 0.6247, 0.875, 0.6942, 0.8095, 0.6927, 0.8014, 0.6615, 0.875, 0.6615, 0.8095, 0.6927, 0.7441, 0.6911, 0.7279, 0.6615, 0.8014, 0.6615, 0.7441, 0.6911, 0.6786, 0.6896, 0.6543, 0.6615, 0.7279, 0.6615, 0.6786, 0.6896, 0.6131, 0.6881, 0.5807, 0.6615, 0.6543, 0.6615, 0.875, 0.7074, 0.818, 0.7067, 0.8095, 0.6927, 0.875, 0.6942, 0.818, 0.7067, 0.761, 0.7061, 0.7441, 0.6911, 0.8095, 0.6927, 0.761, 0.7061, 0.704, 0.7054, 0.6786, 0.6896, 0.7441, 0.6911, 0.704, 0.7054, 0.6471, 0.7047, 0.6131, 0.6881, 0.6786, 0.6896, 0.875, 0.7217, 0.8232, 0.7215, 0.818, 0.7067, 0.875, 0.7074, 0.8232, 0.7215, 0.7715, 0.7213, 0.761, 0.7061, 0.818, 0.7067, 0.7715, 0.7213, 0.7197, 0.7211, 0.704, 0.7054, 0.761, 0.7061, 0.7197, 0.7211, 0.6679, 0.721, 0.6471, 0.7047, 0.704, 0.7054, 0.875, 0.7363, 0.825, 0.7363, 0.8232, 0.7215, 0.875, 0.7217, 0.825, 0.7363, 0.775, 0.7363, 0.7715, 0.7213, 0.8232, 0.7215, 0.775, 0.7363, 0.725, 0.7363, 0.7197, 0.7211, 0.7715, 0.7213, 0.725, 0.7363, 0.675, 0.7363, 0.6679, 0.721, 0.7197, 0.7211, 0.125, 0.5, 0.175, 0.5, 0.175, 0.5689, 0.125, 0.5689, 0.175, 0.5, 0.225, 0.5, 0.225, 0.5689, 0.175, 0.5689, 0.225, 0.5, 0.275, 0.5, 0.275, 0.5689, 0.225, 0.5689, 0.275, 0.5, 0.325, 0.5, 0.325, 0.5689, 0.275, 0.5689, 0.125, 0.7363, 0.175, 0.7363, 0.175, 0.75, 0.125, 0.75, 0.175, 0.7363, 0.225, 0.7363, 0.225, 0.75, 0.175, 0.75, 0.225, 0.7363, 0.275, 0.7363, 0.275, 0.75, 0.225, 0.75, 0.275, 0.7363, 0.325, 0.7363, 0.325, 0.75, 0.275, 0.75, 0.625, 0.7363, 0.675, 0.7363, 0.675, 0.75, 0.625, 0.75, 0.675, 0.7363, 0.725, 0.7363, 0.725, 0.75, 0.675, 0.75, 0.725, 0.7363, 0.775, 0.7363, 0.775, 0.75, 0.725, 0.75, 0.775, 0.7363, 0.825, 0.7363, 0.825, 0.75, 0.775, 0.75, 0.375, 0.75, 0.625, 0.75, 0.625, 0.8, 0.375, 0.8, 0.375, 0.8, 0.625, 0.8, 0.625, 0.85, 0.375, 0.85, 0.375, 0.85, 0.625, 0.85, 0.625, 0.9, 0.375, 0.9, 0.375, 0.9, 0.625, 0.9, 0.625, 0.95, 0.375, 0.95, 0.875, 0.5, 0.825, 0.5, 0.825, 0.5, 0.875, 0.5, 0.825, 0.5, 0.775, 0.5, 0.775, 0.5, 0.825, 0.5, 0.775, 0.5, 0.725, 0.5, 0.725, 0.5, 0.775, 0.5, 0.725, 0.5, 0.675, 0.5, 0.675, 0.5, 0.725, 0.5, 0.625, 0.5, 0.675, 0.5, 0.675, 0.5689, 0.625, 0.5689, 0.675, 0.5, 0.725, 0.5, 0.725, 0.5689, 0.675, 0.5689, 0.725, 0.5, 0.775, 0.5, 0.775, 0.5689, 0.725, 0.5689, 0.775, 0.5, 0.825, 0.5, 0.825, 0.5689, 0.775, 0.5689, 0.0, 0.0, 0.0, 0.0, 0.0, 0.0, 0.0, 0.0, 0.0, 0.0, 0.0, 0.0, 0.375, 0.4, 0.225, 0.5, 0.775, 0.5, 0.625, 0.4, 0.825, 0.5, 0.775, 0.5, 0.775, 0.5, 0.825, 0.5, 0.875, 0.5, 0.825, 0.5, 0.175, 0.5, 0.125, 0.5, 0.375, 0.4, 0.625, 0.4, 0.625, 0.45, 0.375, 0.45, 0.375, 0.4, 0.625, 0.4, 0.625, 0.4, 0.375, 0.4, 0.825, 0.5, 0.775, 0.5, 0.775, 0.5, 0.825, 0.5, 0.625, 0.45, 0.375, 0.45, 0.375, 0.45, 0.625, 0.45, 0.225, 0.5, 0.175, 0.5, 0.825, 0.5, 0.775, 0.5, 0.175, 0.5, 0.825, 0.5, 0.825, 0.5, 0.175, 0.5, 0.775, 0.5, 0.225, 0.5, 0.225, 0.5, 0.775, 0.5, 0.775, 0.5, 0.225, 0.5, 0.225, 0.5, 0.775, 0.5, 0.725, 0.5, 0.675, 0.5, 0.675, 0.5, 0.725, 0.5, 0.375, 0.4, 0.625, 0.4, 0.625, 0.4, 0.375, 0.4, 0.725, 0.5, 0.675, 0.5, 0.675, 0.5, 0.725, 0.5, 0.625, 0.45, 0.375, 0.45, 0.375, 0.45, 0.625, 0.45, 0.375, 0.45, 0.375, 0.45, 0.375, 0.45, 0.375, 0.45, 0.01328, 0.5, -0.07725, 0.5, -0.07725, 0.5, 0.01328, 0.5, 0.175, 0.5, 0.825, 0.5, 0.825, 0.5, 0.175, 0.5, 0.3401, 0.45, 0.3623, 0.45, 0.3623, 0.45, 0.3401, 0.45, 0.1463, 0.5, 0.1865, 0.5, 0.1865, 0.5, 0.1463, 0.5, 0.3723, 0.45, 0.3601, 0.45, 0.3601, 0.45, 0.3723, 0.45, 0.3623, 0.4, 0.3401, 0.4, 0.3401, 0.4, 0.3623, 0.4, 0.3601, 0.4, 0.3723, 0.4, 0.3723, 0.4, 0.3601, 0.4, -0.07725, 0.5, -0.1195, 0.5, -0.1195, 0.5, -0.07725, 0.5, 0.225, 0.5, 0.2221, 0.5, 0.2221, 0.5, 0.225, 0.5, 0.3035, 0.45, 0.3401, 0.45, 0.3401, 0.45, 0.3035, 0.45, 0.08816, 0.5, 0.1463, 0.5, 0.1463, 0.5, 0.08816, 0.5, 0.375, 0.45, 0.3723, 0.45, 0.3723, 0.45, 0.375, 0.45, -0.1195, 0.5, -0.01383, 0.5, -0.01383, 0.5, -0.1195, 0.5, 0.3401, 0.4, 0.3035, 0.4, 0.3035, 0.4, 0.3401, 0.4, 0.3723, 0.4, 0.375, 0.4, 0.375, 0.4, 0.3723, 0.4, 0.625, 0.4, 0.375, 0.4, 0.3723, 0.4, 0.6223, 0.4, 0.6223, 0.4, 0.3723, 0.4, 0.3601, 0.4, 0.6101, 0.4, 0.6101, 0.4, 0.3601, 0.4, 0.3341, 0.4, 0.5841, 0.4, 0.5841, 0.4, 0.3341, 0.4, 0.2913, 0.4, 0.5413, 0.4, 0.5413, 0.4, 0.2913, 0.4, 0.2295, 0.4, 0.4795, 0.4, 0.4795, 0.4, 0.2295, 0.4, 0.148, 0.4, 0.398, 0.4, 0.398, 0.4, 0.148, 0.4, 0.1813, 0.4, 0.4313, 0.4, 0.4313, 0.4, 0.1813, 0.4, 0.2508, 0.4, 0.5008, 0.4, 0.5008, 0.4, 0.2508, 0.4, 0.3035, 0.4, 0.5535, 0.4, 0.5535, 0.4, 0.3035, 0.4, 0.3401, 0.4, 0.5901, 0.4, 0.5901, 0.4, 0.3401, 0.4, 0.3623, 0.4, 0.6123, 0.4, 0.6123, 0.4, 0.3623, 0.4, 0.3727, 0.4, 0.6227, 0.4, 0.6227, 0.4, 0.3727, 0.4, 0.375, 0.4, 0.625, 0.4, 0.675, 0.5, 0.725, 0.5, 0.725, 0.5, 0.675, 0.5, 0.675, 0.5, 0.725, 0.5, 0.725, 0.5, 0.675, 0.5, 0.675, 0.5, 0.725, 0.5, 0.725, 0.5, 0.675, 0.5, 0.675, 0.5, 0.725, 0.5, 0.725, 0.5, 0.675, 0.5, 0.675, 0.5, 0.725, 0.5, 0.725, 0.5, 0.675, 0.5, 0.675, 0.5, 0.725, 0.5, 0.725, 0.5, 0.675, 0.5, 0.675, 0.5, 0.725, 0.5, 0.725, 0.5, 0.675, 0.5, 0.675, 0.5, 0.725, 0.5, 0.725, 0.5, 0.675, 0.5, 0.675, 0.5, 0.725, 0.5, 0.725, 0.5, 0.675, 0.5, 0.675, 0.5, 0.725, 0.5, 0.725, 0.5, 0.675, 0.5, 0.675, 0.5, 0.725, 0.5, 0.725, 0.5, 0.675, 0.5, 0.675, 0.5, 0.725, 0.5, 0.725, 0.5, 0.675, 0.5, 0.675, 0.5, 0.725, 0.5, 0.725, 0.5, 0.675, 0.5, 0.375, 0.45, 0.625, 0.45, 0.6223, 0.45, 0.3723, 0.45, 0.3723, 0.45, 0.6223, 0.45, 0.6101, 0.45, 0.3601, 0.45, 0.3601, 0.45, 0.6101, 0.45, 0.5841, 0.45, 0.3341, 0.45, 0.3341, 0.45, 0.5841, 0.45, 0.5413, 0.45, 0.2913, 0.45, 0.2913, 0.45, 0.5413, 0.45, 0.4795, 0.45, 0.2295, 0.45, 0.2295, 0.45, 0.4795, 0.45, 0.398, 0.45, 0.148, 0.45, 0.148, 0.45, 0.398, 0.45, 0.4313, 0.45, 0.1813, 0.45, 0.1813, 0.45, 0.4313, 0.45, 0.5008, 0.45, 0.2508, 0.45, 0.2508, 0.45, 0.5008, 0.45, 0.5535, 0.45, 0.3035, 0.45, 0.3035, 0.45, 0.5535, 0.45, 0.5901, 0.45, 0.3401, 0.45, 0.3401, 0.45, 0.5901, 0.45, 0.6123, 0.45, 0.3623, 0.45, 0.3623, 0.45, 0.6123, 0.45, 0.6227, 0.45, 0.3727, 0.45, 0.3727, 0.45, 0.6227, 0.45, 0.625, 0.45, 0.375, 0.45, 0.225, 0.5, 0.775, 0.5, 0.7721, 0.5, 0.2221, 0.5, 0.2221, 0.5, 0.7721, 0.5, 0.7586, 0.5, 0.2086, 0.5, 0.2086, 0.5, 0.7586, 0.5, 0.7301, 0.5, 0.1801, 0.5, 0.1801, 0.5, 0.7301, 0.5, 0.6831, 0.5, 0.1331, 0.5, 0.1331, 0.5, 0.6831, 0.5, 0.6152, 0.5, 0.06522, 0.5, 0.06522, 0.5, 0.6152, 0.5, 0.5258, 0.5, -0.02423, 0.5, -0.02423, 0.5, 0.5258, 0.5, 0.5616, 0.5, 0.01156, 0.5, 0.01156, 0.5, 0.5616, 0.5, 0.6382, 0.5, 0.08816, 0.5, 0.08816, 0.5, 0.6382, 0.5, 0.6963, 0.5, 0.1463, 0.5, 0.1463, 0.5, 0.6963, 0.5, 0.7365, 0.5, 0.1865, 0.5, 0.1865, 0.5, 0.7365, 0.5, 0.761, 0.5, 0.211, 0.5, 0.211, 0.5, 0.761, 0.5, 0.7725, 0.5, 0.2225, 0.5, 0.2225, 0.5, 0.7725, 0.5, 0.775, 0.5, 0.225, 0.5, 0.2508, 0.45, 0.3035, 0.45, 0.3035, 0.45, 0.2508, 0.45, -0.01383, 0.5, 0.06634, 0.5, 0.06634, 0.5, -0.01383, 0.5, 0.01156, 0.5, 0.08816, 0.5, 0.08816, 0.5, 0.01156, 0.5, 0.3035, 0.4, 0.2508, 0.4, 0.2508, 0.4, 0.3035, 0.4, 0.06634, 0.5, 0.1219, 0.5, 0.1219, 0.5, 0.06634, 0.5, 0.1813, 0.45, 0.2508, 0.45, 0.2508, 0.45, 0.1813, 0.45, -0.02423, 0.5, 0.01156, 0.5, 0.01156, 0.5, -0.02423, 0.5, 0.175, 0.5, 0.225, 0.5, 0.225, 0.5, 0.175, 0.5, 0.1219, 0.5, 0.1557, 0.5, 0.1557, 0.5, 0.1219, 0.5, 0.2508, 0.4, 0.1813, 0.4, 0.1813, 0.4, 0.2508, 0.4, 0.225, 0.5, 0.225, 0.5, 0.225, 0.5, 0.225, 0.5, 0.225, 0.5, 0.225, 0.5, 0.225, 0.5, 0.225, 0.5, 0.1557, 0.5, 0.1715, 0.5, 0.1715, 0.5, 0.1557, 0.5, 0.775, 0.5, 0.825, 0.5, 0.8215, 0.5, 0.7721, 0.5, 0.7721, 0.5, 0.8215, 0.5, 0.8056, 0.5, 0.7586, 0.5, 0.7586, 0.5, 0.8056, 0.5, 0.7719, 0.5, 0.7301, 0.5, 0.7301, 0.5, 0.7719, 0.5, 0.7163, 0.5, 0.6831, 0.5, 0.6831, 0.5, 0.7163, 0.5, 0.6362, 0.5, 0.6152, 0.5, 0.6152, 0.5, 0.6362, 0.5, 0.5305, 0.5, 0.5258, 0.5, 0.5258, 0.5, 0.5305, 0.5, 0.5728, 0.5, 0.5616, 0.5, 0.5616, 0.5, 0.5728, 0.5, 0.6633, 0.5, 0.6382, 0.5, 0.6382, 0.5, 0.6633, 0.5, 0.7319, 0.5, 0.6963, 0.5, 0.6963, 0.5, 0.7319, 0.5, 0.7795, 0.5, 0.7365, 0.5, 0.7365, 0.5, 0.7795, 0.5, 0.8084, 0.5, 0.761, 0.5, 0.761, 0.5, 0.8084, 0.5, 0.822, 0.5, 0.7725, 0.5, 0.7725, 0.5, 0.822, 0.5, 0.825, 0.5, 0.775, 0.5, 0.825, 0.5, 0.175, 0.5, 0.1715, 0.5, 0.8215, 0.5, 0.8215, 0.5, 0.1715, 0.5, 0.1557, 0.5, 0.8056, 0.5, 0.8056, 0.5, 0.1557, 0.5, 0.1219, 0.5, 0.7719, 0.5, 0.7719, 0.5, 0.1219, 0.5, 0.06634, 0.5, 0.7163, 0.5, 0.7163, 0.5, 0.06634, 0.5, -0.01383, 0.5, 0.6362, 0.5, 0.6362, 0.5, -0.01383, 0.5, -0.1195, 0.5, 0.5305, 0.5, 0.5305, 0.5, -0.1195, 0.5, -0.07725, 0.5, 0.5728, 0.5, 0.5728, 0.5, -0.07725, 0.5, 0.01328, 0.5, 0.6633, 0.5, 0.6633, 0.5, 0.01328, 0.5, 0.08195, 0.5, 0.7319, 0.5, 0.7319, 0.5, 0.08195, 0.5, 0.1295, 0.5, 0.7795, 0.5, 0.7795, 0.5, 0.1295, 0.5, 0.1584, 0.5, 0.8084, 0.5, 0.8084, 0.5, 0.1584, 0.5, 0.172, 0.5, 0.822, 0.5, 0.822, 0.5, 0.172, 0.5, 0.175, 0.5, 0.825, 0.5, 0.148, 0.45, 0.1813, 0.45, 0.1813, 0.45, 0.148, 0.45, 0.325, 0.5, 0.275, 0.5, 0.275, 0.5, 0.325, 0.5, 0.225, 0.5, 0.175, 0.5, 0.175, 0.5, 0.225, 0.5, 0.225, 0.5, 0.175, 0.5, 0.175, 0.5, 0.225, 0.5, 0.275, 0.5, 0.325, 0.5, 0.325, 0.5, 0.275, 0.5, 0.275, 0.5, 0.325, 0.5, 0.325, 0.5, 0.275, 0.5, 0.275, 0.5, 0.325, 0.5, 0.325, 0.5, 0.275, 0.5, 0.275, 0.5, 0.325, 0.5, 0.325, 0.5, 0.275, 0.5, 0.275, 0.5, 0.325, 0.5, 0.325, 0.5, 0.275, 0.5, 0.275, 0.5, 0.325, 0.5, 0.325, 0.5, 0.275, 0.5, 0.275, 0.5, 0.325, 0.5, 0.325, 0.5, 0.275, 0.5, 0.275, 0.5, 0.325, 0.5, 0.325, 0.5, 0.275, 0.5, 0.275, 0.5, 0.325, 0.5, 0.325, 0.5, 0.275, 0.5, 0.275, 0.5, 0.325, 0.5, 0.325, 0.5, 0.275, 0.5, 0.275, 0.5, 0.325, 0.5, 0.325, 0.5, 0.275, 0.5, 0.275, 0.5, 0.325, 0.5, 0.325, 0.5, 0.275, 0.5, 0.275, 0.5, 0.325, 0.5, 0.325, 0.5, 0.275, 0.5, 0.175, 0.5, 0.225, 0.5, 0.2221, 0.5, 0.1715, 0.5, 0.1715, 0.5, 0.2221, 0.5, 0.2086, 0.5, 0.1557, 0.5, 0.1557, 0.5, 0.2086, 0.5, 0.1801, 0.5, 0.1219, 0.5, 0.1219, 0.5, 0.1801, 0.5, 0.1331, 0.5, 0.06634, 0.5, 0.06634, 0.5, 0.1331, 0.5, 0.06522, 0.5, -0.01383, 0.5, -0.01383, 0.5, 0.06522, 0.5, -0.02423, 0.5, -0.1195, 0.5, -0.1195, 0.5, -0.02423, 0.5, 0.01156, 0.5, -0.07725, 0.5, -0.07725, 0.5, 0.01156, 0.5, 0.08816, 0.5, 0.01328, 0.5, 0.01328, 0.5, 0.08816, 0.5, 0.1463, 0.5, 0.08195, 0.5, 0.08195, 0.5, 0.1463, 0.5, 0.1865, 0.5, 0.1295, 0.5, 0.1295, 0.5, 0.1865, 0.5, 0.211, 0.5, 0.1584, 0.5, 0.1584, 0.5, 0.211, 0.5, 0.2225, 0.5, 0.172, 0.5, 0.172, 0.5, 0.2225, 0.5, 0.225, 0.5, 0.175, 0.5, 0.325, 0.5, 0.275, 0.5, 0.275, 0.5, 0.325, 0.5, 0.2221, 0.5, 0.2086, 0.5, 0.2086, 0.5, 0.2221, 0.5, 0.375, 0.4, 0.375, 0.4, 0.375, 0.4, 0.375, 0.4, 0.08195, 0.5, 0.01328, 0.5, 0.01328, 0.5, 0.08195, 0.5, 0.3727, 0.4, 0.3623, 0.4, 0.3623, 0.4, 0.3727, 0.4, 0.3601, 0.45, 0.3341, 0.45, 0.3341, 0.45, 0.3601, 0.45, 0.1865, 0.5, 0.211, 0.5, 0.211, 0.5, 0.1865, 0.5, 0.3623, 0.45, 0.3727, 0.45, 0.3727, 0.45, 0.3623, 0.45, 0.375, 0.45, 0.375, 0.45, 0.375, 0.45, 0.375, 0.45, 0.1295, 0.5, 0.08195, 0.5, 0.08195, 0.5, 0.1295, 0.5, 0.2913, 0.4, 0.3341, 0.4, 0.3341, 0.4, 0.2913, 0.4, 0.2086, 0.5, 0.1801, 0.5, 0.1801, 0.5, 0.2086, 0.5, 0.375, 0.4, 0.3727, 0.4, 0.3727, 0.4, 0.375, 0.4, 0.211, 0.5, 0.2225, 0.5, 0.2225, 0.5, 0.211, 0.5, 0.325, 0.5, 0.275, 0.5, 0.275, 0.5, 0.325, 0.5, 0.3341, 0.45, 0.2913, 0.45, 0.2913, 0.45, 0.3341, 0.45, 0.375, 0.4, 0.375, 0.4, 0.375, 0.4, 0.375, 0.4, 0.1584, 0.5, 0.1295, 0.5, 0.1295, 0.5, 0.1584, 0.5, 0.3727, 0.45, 0.375, 0.45, 0.375, 0.45, 0.3727, 0.45, 0.225, 0.5, 0.175, 0.5, 0.175, 0.5, 0.225, 0.5, 0.2295, 0.4, 0.2913, 0.4, 0.2913, 0.4, 0.2295, 0.4, 0.1801, 0.5, 0.1331, 0.5, 0.1331, 0.5, 0.1801, 0.5, 0.172, 0.5, 0.1584, 0.5, 0.1584, 0.5, 0.172, 0.5, 0.2913, 0.45, 0.2295, 0.45, 0.2295, 0.45, 0.2913, 0.45, 0.2225, 0.5, 0.225, 0.5, 0.225, 0.5, 0.2225, 0.5, 0.175, 0.5, 0.172, 0.5, 0.172, 0.5, 0.175, 0.5, 0.148, 0.4, 0.2295, 0.4, 0.2295, 0.4, 0.148, 0.4, 0.1331, 0.5, 0.06522, 0.5, 0.06522, 0.5, 0.1331, 0.5, 0.175, 0.5, 0.175, 0.5, 0.175, 0.5, 0.175, 0.5, 0.2295, 0.45, 0.148, 0.45, 0.148, 0.45, 0.2295, 0.45, 0.1715, 0.5, 0.175, 0.5, 0.175, 0.5, 0.1715, 0.5, 0.375, 0.4, 0.375, 0.45, 0.375, 0.45, 0.375, 0.4, 0.175, 0.5, 0.175, 0.5, 0.175, 0.5, 0.175, 0.5, 0.1813, 0.4, 0.148, 0.4, 0.148, 0.4, 0.1813, 0.4, 0.06522, 0.5, -0.02423, 0.5, -0.02423, 0.5, 0.06522, 0.5])
me_cube_005.materials.append(mat_gancho)
me_cube_005.materials.append(mat_corcho)
me_cube_005.update()
me_cube_004 = bpy.data.meshes.new('Cube.004')
me_cube_004.from_pydata([(-0.9579, -0.268, 0.03552), (-0.9579, -0.268, 0.4361), (-0.9963, 0.5888, 0.3939), (-0.998, 0.6026, 0.6979), (1.042, -0.268, 0.03552), (1.042, -0.268, 0.4361), (1.003, 0.5888, 0.3939), (1.002, 0.6026, 0.6979), (-0.97, -0.1685, 0.1749), (-0.9743, 0.4771, 0.4521), (-0.9937, -0.06955, 0.3121), (-1.013, 0.02272, 0.4213), (-1.014, 0.1016, 0.4982), (-0.996, 0.1693, 0.5394), (-0.9695, 0.2329, 0.5537), (-0.9679, 0.3008, 0.5691), (-0.9552, 0.3841, 0.5282), (-0.9788, 0.489, 0.8442), (-0.97, -0.1685, 0.5755), (-0.9591, 0.389, 0.9266), (-0.97, 0.2992, 0.9513), (-0.9722, 0.2281, 0.9535), (-0.9991, 0.1635, 0.9398), (-1.017, 0.09574, 0.8983), (-1.016, 0.01798, 0.8215), (-0.9955, -0.07174, 0.7124), (1.024, 0.4771, 0.4521), (1.03, -0.1685, 0.1749), (1.043, 0.3841, 0.5282), (1.03, 0.3008, 0.5691), (1.029, 0.2329, 0.5537), (1.004, 0.1693, 0.5394), (0.986, 0.1016, 0.4982), (0.9872, 0.02272, 0.4213), (1.006, -0.06955, 0.3121), (1.03, -0.1685, 0.5755), (1.02, 0.489, 0.8442), (1.005, -0.07174, 0.7124), (0.9843, 0.01798, 0.8215), (0.983, 0.09574, 0.8983), (1.001, 0.1635, 0.9398), (1.027, 0.2281, 0.9535), (1.028, 0.2992, 0.9513), (1.039, 0.389, 0.9266), (-1.879, 0.609, 0.6901), (-1.877, 0.5955, 0.402), (1.546, 0.5959, 0.402), (1.545, 0.6093, 0.6901), (-1.88, 0.712, 0.5824), (-1.88, 0.6971, 0.2942), (1.545, 0.6971, 0.2942), (1.545, 0.712, 0.5824), (0.6037, 0.5888, 0.394), (0.2037, 0.5888, 0.3939), (-0.1963, 0.5888, 0.3939), (-0.5963, 0.5888, 0.394), (-0.598, 0.6026, 0.6981), (-0.198, 0.6026, 0.698), (0.202, 0.6026, 0.698), (0.602, 0.6026, 0.6981), (-0.5579, -0.268, 0.03552), (-0.1579, -0.268, 0.03552), (0.2421, -0.268, 0.03552), (0.6421, -0.268, 0.03552), (0.6421, -0.268, 0.4361), (0.2421, -0.268, 0.4361), (-0.1579, -0.268, 0.4361), (-0.5579, -0.268, 0.4361), (-0.57, -0.1685, 0.5755), (-0.17, -0.1685, 0.5755), (0.23, -0.1685, 0.5755), (0.63, -0.1685, 0.5755), (0.6045, -0.07174, 0.7124), (0.2045, -0.07174, 0.7124), (-0.1955, -0.07174, 0.7124), (-0.5955, -0.07174, 0.7124), (0.5843, 0.01798, 0.8215), (0.1843, 0.01798, 0.8215), (-0.2157, 0.01798, 0.8215), (-0.6157, 0.01798, 0.8215), (0.583, 0.09574, 0.8983), (0.183, 0.09574, 0.8983), (-0.217, 0.09574, 0.8983), (-0.617, 0.09574, 0.8983), (0.6009, 0.1635, 0.9397), (0.2009, 0.1635, 0.9397), (-0.1991, 0.1635, 0.9397), (-0.5991, 0.1635, 0.9397), (0.6278, 0.2281, 0.9532), (0.2278, 0.2281, 0.9534), (-0.1722, 0.2281, 0.9534), (-0.5722, 0.2281, 0.9532), (0.63, 0.2992, 0.9507), (0.23, 0.2992, 0.951), (-0.17, 0.2992, 0.951), (-0.57, 0.2992, 0.9507), (0.6409, 0.3889, 0.9261), (0.2409, 0.389, 0.9264), (-0.1591, 0.389, 0.9264), (-0.5591, 0.3889, 0.9261), (0.6212, 0.4889, 0.844), (0.2212, 0.489, 0.8441), (-0.1788, 0.489, 0.8441), (-0.5788, 0.4889, 0.844), (0.63, -0.1685, 0.1749), (0.23, -0.1685, 0.1749), (-0.17, -0.1685, 0.1749), (-0.57, -0.1685, 0.1749), (-0.5937, -0.06955, 0.3121), (-0.1937, -0.06955, 0.3121), (0.2063, -0.06955, 0.3121), (0.6063, -0.06955, 0.3121), (-0.6128, 0.02272, 0.4213), (-0.2128, 0.02272, 0.4213), (0.1872, 0.02272, 0.4213), (0.5872, 0.02272, 0.4213), (-0.614, 0.1016, 0.4982), (-0.214, 0.1016, 0.4982), (0.186, 0.1016, 0.4982), (0.586, 0.1016, 0.4982), (-0.596, 0.1693, 0.5394), (-0.196, 0.1693, 0.5394), (0.204, 0.1693, 0.5394), (0.604, 0.1693, 0.5394), (-0.5695, 0.2329, 0.5534), (-0.1695, 0.2329, 0.5536), (0.2305, 0.2329, 0.5536), (0.6305, 0.2329, 0.5534), (-0.5679, 0.3008, 0.5685), (-0.1679, 0.3008, 0.5689), (0.2321, 0.3008, 0.5689), (0.6321, 0.3008, 0.5685), (-0.5552, 0.3841, 0.5277), (-0.1552, 0.3841, 0.528), (0.2448, 0.3841, 0.528), (0.6448, 0.3841, 0.5277), (-0.5743, 0.4771, 0.4519), (-0.1743, 0.4771, 0.452), (0.2257, 0.4771, 0.452), (0.6257, 0.4771, 0.4519), (1.13, 0.5961, 0.402), (0.3789, 0.5961, 0.402), (-0.3732, 0.5961, 0.402), (-1.125, 0.5961, 0.402), (-1.127, 0.6094, 0.6901), (-0.3747, 0.6094, 0.6901), (0.3774, 0.6094, 0.6901), (1.129, 0.6094, 0.6901), (1.128, 0.6971, 0.2942), (0.3761, 0.6971, 0.2942), (-0.3761, 0.6971, 0.2942), (-1.128, 0.6971, 0.2942), (-1.128, 0.712, 0.5824), (-0.3761, 0.712, 0.5824), (0.3761, 0.712, 0.5824), (1.128, 0.712, 0.5824), (-1.88, 1.181, 0.1019), (-1.88, 1.166, -0.1864), (-1.128, 1.166, -0.1864), (0.3761, 1.166, -0.1864), (-0.3761, 1.166, -0.1864), (-1.128, 1.181, 0.1019), (-0.3761, 1.181, 0.1019), (0.3761, 1.181, 0.1019), (-0.3761, 1.129, -0.0403), (-0.3761, 0.7445, 0.354), (-0.3761, 1.048, 0.1944), (-0.3761, 0.9469, 0.3518), (-0.3761, 0.8402, 0.4078), (0.3761, 0.7445, 0.354), (0.3761, 1.129, -0.0403), (0.3761, 0.8402, 0.4078), (0.3761, 0.9469, 0.3518), (0.3761, 1.048, 0.1944), (0.3761, 0.7594, 0.6422), (0.3761, 1.144, 0.2479), (0.3761, 0.8551, 0.6961), (0.3761, 0.9618, 0.64), (0.3761, 1.063, 0.4827), (-0.3761, 1.144, 0.2479), (-0.3761, 0.7594, 0.6422), (-0.3761, 1.063, 0.4827), (-0.3761, 0.9618, 0.64), (-0.3761, 0.8551, 0.6961), (-1.128, 1.144, 0.2479), (-1.128, 0.7594, 0.6422), (-1.128, 1.063, 0.4827), (-1.128, 0.9618, 0.64), (-1.128, 0.8551, 0.6961), (-1.88, 0.7594, 0.6422), (-1.88, 1.144, 0.2479), (-1.88, 0.8551, 0.6961), (-1.88, 0.9618, 0.64), (-1.88, 1.063, 0.4827), (-1.88, 1.129, -0.0403), (-1.88, 0.7445, 0.354), (-1.88, 1.048, 0.1944), (-1.88, 0.9469, 0.3518), (-1.88, 0.8402, 0.4078), (-1.128, 0.7445, 0.354), (-1.128, 1.129, -0.0403), (-1.128, 0.8402, 0.4078), (-1.128, 0.9469, 0.3518), (-1.128, 1.048, 0.1944), (-1.128, 0.6961, 0.2601), (-1.88, 0.6961, 0.2601), (0.3761, 0.6961, 0.2601), (-0.3761, 0.6961, 0.2601), (-1.128, 1.165, -0.2204), (-1.88, 1.165, -0.2204), (0.3761, 1.165, -0.2204), (-0.3761, 1.165, -0.2204), (-0.3761, 1.128, -0.07434), (-0.3761, 1.047, 0.1604), (-0.3761, 0.9459, 0.3178), (-0.3761, 0.8392, 0.3738), (-0.3761, 0.7435, 0.32), (0.3761, 1.047, 0.1604), (0.3761, 1.128, -0.07434), (0.3761, 0.9459, 0.3178), (0.3761, 0.8392, 0.3738), (0.3761, 0.7435, 0.32), (-1.88, 1.128, -0.07434), (-1.88, 1.047, 0.1604), (-1.88, 0.9459, 0.3178), (-1.88, 0.8392, 0.3738), (-1.88, 0.7435, 0.32), (-1.128, 1.047, 0.1604), (-1.128, 1.128, -0.07434), (-1.128, 0.9459, 0.3178), (-1.128, 0.8392, 0.3738), (-1.128, 0.7435, 0.32)], [], [(56, 3, 17, 103), (59, 7, 47, 147), (60, 67, 1, 0), (9, 17, 3, 2), (6, 7, 36, 26), (68, 18, 1, 67), (104, 27, 4, 63), (27, 35, 5, 4), (52, 6, 26, 139), (71, 35, 37, 72), (72, 37, 38, 76), (76, 38, 39, 80), (80, 39, 40, 84), (84, 40, 41, 88), (88, 41, 42, 92), (92, 42, 43, 96), (96, 43, 36, 100), (107, 8, 10, 108), (108, 10, 11, 112), (112, 11, 12, 116), (116, 12, 13, 120), (120, 13, 14, 124), (124, 14, 15, 128), (128, 15, 16, 132), (132, 16, 9, 136), (35, 27, 34, 37), (37, 34, 33, 38), (38, 33, 32, 39), (39, 32, 31, 40), (40, 31, 30, 41), (41, 30, 29, 42), (42, 29, 28, 43), (43, 28, 26, 36), (17, 9, 16, 19), (19, 16, 15, 20), (20, 15, 14, 21), (21, 14, 13, 22), (22, 13, 12, 23), (23, 12, 11, 24), (24, 11, 10, 25), (25, 10, 8, 18), (0, 1, 18, 8), (47, 46, 50, 51), (2, 3, 44, 45), (7, 6, 46, 47), (55, 2, 45, 143), (148, 155, 51, 50), (143, 45, 49, 151), (147, 47, 51, 155), (45, 44, 48, 49), (44, 144, 152, 48), (144, 145, 153, 152), (145, 146, 154, 153), (146, 147, 155, 154), (46, 140, 148, 50), (140, 141, 149, 148), (141, 142, 150, 149), (142, 143, 151, 150), (150, 153, 180, 165), (151, 152, 153, 150), (152, 151, 199, 185), (149, 154, 155, 148), (6, 52, 140, 46), (52, 53, 141, 140), (53, 54, 142, 141), (54, 55, 143, 142), (28, 135, 139, 26), (135, 134, 138, 139), (134, 133, 137, 138), (133, 132, 136, 137), (29, 131, 135, 28), (131, 130, 134, 135), (130, 129, 133, 134), (129, 128, 132, 133), (30, 127, 131, 29), (127, 126, 130, 131), (126, 125, 129, 130), (125, 124, 128, 129), (31, 123, 127, 30), (123, 122, 126, 127), (122, 121, 125, 126), (121, 120, 124, 125), (32, 119, 123, 31), (119, 118, 122, 123), (118, 117, 121, 122), (117, 116, 120, 121), (33, 115, 119, 32), (115, 114, 118, 119), (114, 113, 117, 118), (113, 112, 116, 117), (34, 111, 115, 33), (111, 110, 114, 115), (110, 109, 113, 114), (109, 108, 112, 113), (27, 104, 111, 34), (104, 105, 110, 111), (105, 106, 109, 110), (106, 107, 108, 109), (19, 99, 103, 17), (99, 98, 102, 103), (98, 97, 101, 102), (97, 96, 100, 101), (20, 95, 99, 19), (95, 94, 98, 99), (94, 93, 97, 98), (93, 92, 96, 97), (21, 91, 95, 20), (91, 90, 94, 95), (90, 89, 93, 94), (89, 88, 92, 93), (22, 87, 91, 21), (87, 86, 90, 91), (86, 85, 89, 90), (85, 84, 88, 89), (23, 83, 87, 22), (83, 82, 86, 87), (82, 81, 85, 86), (81, 80, 84, 85), (24, 79, 83, 23), (79, 78, 82, 83), (78, 77, 81, 82), (77, 76, 80, 81), (25, 75, 79, 24), (75, 74, 78, 79), (74, 73, 77, 78), (73, 72, 76, 77), (18, 68, 75, 25), (68, 69, 74, 75), (69, 70, 73, 74), (70, 71, 72, 73), (2, 55, 136, 9), (55, 54, 137, 136), (54, 53, 138, 137), (53, 52, 139, 138), (8, 107, 60, 0), (107, 106, 61, 60), (106, 105, 62, 61), (105, 104, 63, 62), (35, 71, 64, 5), (71, 70, 65, 64), (70, 69, 66, 65), (69, 68, 67, 66), (4, 5, 64, 63), (63, 64, 65, 62), (62, 65, 66, 61), (61, 66, 67, 60), (3, 56, 144, 44), (56, 57, 145, 144), (57, 58, 146, 145), (58, 59, 147, 146), (7, 59, 100, 36), (59, 58, 101, 100), (58, 57, 102, 101), (57, 56, 103, 102), (157, 156, 161, 158), (160, 162, 163, 159), (153, 154, 174, 180), (151, 49, 205, 204), (48, 152, 185, 189), (168, 167, 214, 215), (184, 200, 158, 161), (199, 151, 204, 231), (179, 175, 163, 162), (154, 149, 169, 174), (175, 170, 159, 163), (198, 197, 224, 225), (194, 190, 156, 157), (49, 48, 189, 195), (190, 184, 161, 156), (175, 179, 181, 178), (178, 181, 182, 177), (177, 182, 183, 176), (176, 183, 180, 174), (179, 164, 166, 181), (181, 166, 167, 182), (182, 167, 168, 183), (183, 168, 165, 180), (170, 175, 178, 173), (173, 178, 177, 172), (172, 177, 176, 171), (171, 176, 174, 169), (167, 166, 213, 214), (149, 150, 207, 206), (202, 201, 230, 229), (171, 169, 221, 220), (190, 194, 196, 193), (193, 196, 197, 192), (192, 197, 198, 191), (191, 198, 195, 189), (200, 184, 186, 203), (203, 186, 187, 202), (202, 187, 188, 201), (201, 188, 185, 199), (197, 196, 223, 224), (166, 164, 212, 213), (158, 200, 228, 208), (172, 171, 220, 219), (184, 190, 193, 186), (186, 193, 192, 187), (187, 192, 191, 188), (188, 191, 189, 185), (164, 179, 162, 160), (95, 94, 93, 92, 42, 20), (204, 205, 226, 231), (206, 207, 216, 221), (228, 222, 209, 208), (218, 212, 211, 210), (212, 218, 217, 213), (213, 217, 219, 214), (214, 219, 220, 215), (215, 220, 221, 216), (222, 228, 227, 223), (223, 227, 229, 224), (224, 229, 230, 225), (225, 230, 231, 226), (164, 160, 211, 212), (201, 199, 231, 230), (49, 195, 226, 205), (157, 158, 208, 209), (194, 157, 209, 222), (165, 168, 215, 216), (195, 198, 225, 226), (169, 149, 206, 221), (160, 159, 210, 211), (150, 165, 216, 207), (170, 173, 217, 218), (200, 203, 227, 228), (159, 170, 218, 210), (196, 194, 222, 223), (173, 172, 219, 217), (203, 202, 229, 227)])
me_cube_004.polygons.foreach_set('use_smooth', [1, 1, 1, 1, 1, 1, 1, 1, 1, 1, 1, 1, 1, 1, 1, 1, 1, 1, 1, 1, 1, 1, 1, 1, 1, 1, 1, 1, 1, 1, 1, 1, 1, 1, 1, 1, 1, 1, 1, 1, 1, 1, 1, 1, 1, 1, 1, 1, 1, 1, 1, 1, 1, 1, 1, 1, 1, 1, 1, 1, 1, 1, 1, 1, 1, 1, 1, 1, 1, 1, 1, 1, 1, 1, 1, 1, 1, 1, 1, 1, 1, 1, 1, 1, 1, 1, 1, 1, 1, 1, 1, 1, 1, 1, 1, 1, 1, 1, 1, 1, 1, 1, 1, 1, 1, 1, 1, 1, 1, 1, 1, 1, 1, 1, 1, 1, 1, 1, 1, 1, 1, 1, 1, 1, 1, 1, 1, 1, 1, 1, 1, 1, 1, 1, 1, 1, 1, 1, 1, 1, 1, 1, 1, 1, 1, 1, 1, 1, 1, 1, 1, 1, 1, 1, 1, 1, 1, 1, 1, 1, 1, 1, 1, 1, 1, 1, 1, 1, 1, 1, 1, 1, 1, 1, 1, 1, 1, 1, 1, 1, 1, 1, 1, 1, 1, 1, 1, 1, 1, 1, 1, 1, 1, 1, 1, 1, 1, 1, 1, 1, 1, 1, 0, 1, 1, 1, 1, 1, 1, 1, 1, 1, 1, 1, 1, 1, 1, 1, 1, 1, 1, 1, 1, 1, 1, 1, 1, 1, 1, 1, 1])
me_cube_004.polygons.foreach_set('material_index', [0, 0, 0, 0, 0, 0, 0, 0, 0, 0, 0, 0, 0, 0, 0, 0, 0, 0, 0, 0, 0, 0, 0, 0, 0, 0, 0, 0, 0, 0, 0, 0, 0, 0, 0, 0, 0, 0, 0, 0, 0, 0, 0, 0, 0, 0, 0, 0, 0, 0, 0, 0, 0, 0, 0, 0, 0, 0, 0, 0, 0, 0, 0, 0, 0, 0, 0, 0, 0, 0, 0, 0, 0, 0, 0, 0, 0, 0, 0, 0, 0, 0, 0, 0, 0, 0, 0, 0, 0, 0, 0, 0, 0, 0, 0, 0, 0, 0, 0, 0, 0, 0, 0, 0, 0, 0, 0, 0, 0, 0, 0, 0, 0, 0, 0, 0, 0, 0, 0, 0, 0, 0, 0, 0, 0, 0, 0, 0, 0, 0, 0, 0, 0, 0, 0, 0, 0, 0, 0, 0, 0, 0, 0, 0, 0, 0, 0, 0, 0, 0, 0, 0, 0, 0, 0, 0, 0, 0, 0, 0, 0, 0, 0, 0, 0, 0, 0, 0, 0, 0, 0, 0, 0, 0, 0, 0, 0, 0, 0, 0, 0, 0, 0, 0, 0, 0, 0, 0, 0, 0, 0, 0, 0, 0, 0, 0, 0, 0, 0, 0, 0, 0, 0, 1, 1, 1, 1, 1, 1, 1, 1, 1, 1, 1, 1, 0, 0, 0, 0, 0, 0, 0, 0, 0, 0, 0, 0, 0, 0, 0, 0])
_uv = me_cube_004.uv_layers.new(name='UVMap')
_uv.uv.foreach_set('vector', [0.825, 0.5, 0.875, 0.5, 0.875, 0.5689, 0.825, 0.5689, 0.675, 0.5, 0.625, 0.5, 0.625, 0.5, 0.675, 0.5, 0.375, 0.95, 0.625, 0.95, 0.625, 1.0, 0.375, 1.0, 0.375, 0.1811, 0.625, 0.1811, 0.625, 0.25, 0.375, 0.25, 0.375, 0.5, 0.625, 0.5, 0.625, 0.5689, 0.375, 0.5689, 0.825, 0.7363, 0.875, 0.7363, 0.875, 0.75, 0.825, 0.75, 0.325, 0.7363, 0.375, 0.7363, 0.375, 0.75, 0.325, 0.75, 0.375, 0.7363, 0.625, 0.7363, 0.625, 0.75, 0.375, 0.75, 0.325, 0.5, 0.375, 0.5, 0.375, 0.5689, 0.325, 0.5689, 0.675, 0.7363, 0.625, 0.7363, 0.6162, 0.7208, 0.6679, 0.721, 0.6679, 0.721, 0.6162, 0.7208, 0.5901, 0.704, 0.6471, 0.7047, 0.6471, 0.7047, 0.5901, 0.704, 0.5477, 0.6866, 0.6131, 0.6881, 0.6131, 0.6881, 0.5477, 0.6866, 0.5072, 0.6615, 0.5807, 0.6615, 0.5807, 0.6615, 0.5072, 0.6615, 0.5624, 0.627, 0.625, 0.6259, 0.625, 0.6259, 0.5624, 0.627, 0.5967, 0.6073, 0.6524, 0.6068, 0.6524, 0.6068, 0.5967, 0.6073, 0.6179, 0.5877, 0.6693, 0.5876, 0.6693, 0.5876, 0.6179, 0.5877, 0.625, 0.5689, 0.675, 0.5689, 0.175, 0.7363, 0.125, 0.7363, 0.125, 0.7217, 0.1732, 0.7215, 0.1732, 0.7215, 0.125, 0.7217, 0.125, 0.7074, 0.168, 0.7067, 0.168, 0.7067, 0.125, 0.7074, 0.125, 0.6942, 0.1595, 0.6927, 0.1595, 0.6927, 0.125, 0.6942, 0.125, 0.6615, 0.175, 0.6615, 0.175, 0.6615, 0.125, 0.6615, 0.125, 0.6211, 0.1625, 0.6223, 0.1625, 0.6223, 0.125, 0.6211, 0.125, 0.6047, 0.1693, 0.6052, 0.1693, 0.6052, 0.125, 0.6047, 0.125, 0.587, 0.1736, 0.5872, 0.1736, 0.5872, 0.125, 0.587, 0.125, 0.5689, 0.175, 0.5689, 0.625, 0.7363, 0.375, 0.7363, 0.3662, 0.7208, 0.6162, 0.7208, 0.6162, 0.7208, 0.3662, 0.7208, 0.3401, 0.704, 0.5901, 0.704, 0.5901, 0.704, 0.3401, 0.704, 0.2977, 0.6866, 0.5477, 0.6866, 0.5477, 0.6866, 0.2977, 0.6866, 0.375, 0.6615, 0.5072, 0.6615, 0.5072, 0.6615, 0.375, 0.6615, 0.3124, 0.627, 0.5624, 0.627, 0.5624, 0.627, 0.3124, 0.627, 0.3467, 0.6073, 0.5967, 0.6073, 0.5967, 0.6073, 0.3467, 0.6073, 0.3679, 0.5877, 0.6179, 0.5877, 0.6179, 0.5877, 0.3679, 0.5877, 0.375, 0.5689, 0.625, 0.5689, 0.625, 0.1811, 0.375, 0.1811, 0.3607, 0.1616, 0.6107, 0.1616, 0.6107, 0.1616, 0.3607, 0.1616, 0.3185, 0.14, 0.5685, 0.14, 0.5685, 0.14, 0.3185, 0.14, 0.2499, 0.1171, 0.4999, 0.1171, 0.4999, 0.1171, 0.2499, 0.1171, 0.375, 0.08854, 0.3894, 0.08854, 0.3894, 0.08854, 0.375, 0.08854, 0.2203, 0.07087, 0.4703, 0.07087, 0.4703, 0.07087, 0.2203, 0.07087, 0.3051, 0.04937, 0.5551, 0.04937, 0.5551, 0.04937, 0.3051, 0.04937, 0.3574, 0.03006, 0.6074, 0.03006, 0.6074, 0.03006, 0.3574, 0.03006, 0.375, 0.01367, 0.625, 0.01367, 0.375, 0.0, 0.625, 0.0, 0.625, 0.01367, 0.375, 0.01367, 0.625, 0.5, 0.375, 0.5, 0.375, 0.5, 0.625, 0.5, 0.375, 0.25, 0.625, 0.25, 0.625, 0.25, 0.375, 0.25, 0.625, 0.5, 0.375, 0.5, 0.375, 0.5, 0.625, 0.5, 0.175, 0.5, 0.125, 0.5, 0.125, 0.5, 0.175, 0.5, 0.375, 0.45, 0.625, 0.45, 0.625, 0.5, 0.375, 0.5, 0.175, 0.5, 0.125, 0.5, 0.125, 0.5, 0.175, 0.5, 0.675, 0.5, 0.625, 0.5, 0.625, 0.5, 0.675, 0.5, 0.375, 0.25, 0.625, 0.25, 0.625, 0.25, 0.375, 0.25, 0.875, 0.5, 0.825, 0.5, 0.825, 0.5, 0.875, 0.5, 0.825, 0.5, 0.775, 0.5, 0.775, 0.5, 0.825, 0.5, 0.775, 0.5, 0.725, 0.5, 0.725, 0.5, 0.775, 0.5, 0.725, 0.5, 0.675, 0.5, 0.675, 0.5, 0.725, 0.5, 0.375, 0.5, 0.325, 0.5, 0.325, 0.5, 0.375, 0.5, 0.325, 0.5, 0.275, 0.5, 0.275, 0.5, 0.325, 0.5, 0.275, 0.5, 0.225, 0.5, 0.225, 0.5, 0.275, 0.5, 0.225, 0.5, 0.175, 0.5, 0.175, 0.5, 0.225, 0.5, 0.375, 0.35, 0.625, 0.35, 0.625, 0.35, 0.375, 0.35, 0.375, 0.3, 0.625, 0.3, 0.625, 0.35, 0.375, 0.35, 0.625, 0.3, 0.375, 0.3, 0.375, 0.3, 0.625, 0.3, 0.375, 0.4, 0.625, 0.4, 0.625, 0.45, 0.375, 0.45, 0.375, 0.5, 0.325, 0.5, 0.325, 0.5, 0.375, 0.5, 0.325, 0.5, 0.275, 0.5, 0.275, 0.5, 0.325, 0.5, 0.275, 0.5, 0.225, 0.5, 0.225, 0.5, 0.275, 0.5, 0.225, 0.5, 0.175, 0.5, 0.175, 0.5, 0.225, 0.5, 0.3679, 0.5877, 0.3193, 0.5876, 0.325, 0.5689, 0.375, 0.5689, 0.3193, 0.5876, 0.2707, 0.5874, 0.275, 0.5689, 0.325, 0.5689, 0.2707, 0.5874, 0.2221, 0.5873, 0.225, 0.5689, 0.275, 0.5689, 0.2221, 0.5873, 0.1736, 0.5872, 0.175, 0.5689, 0.225, 0.5689, 0.3467, 0.6073, 0.3024, 0.6068, 0.3193, 0.5876, 0.3679, 0.5877, 0.3024, 0.6068, 0.258, 0.6063, 0.2707, 0.5874, 0.3193, 0.5876, 0.258, 0.6063, 0.2137, 0.6057, 0.2221, 0.5873, 0.2707, 0.5874, 0.2137, 0.6057, 0.1693, 0.6052, 0.1736, 0.5872, 0.2221, 0.5873, 0.3124, 0.627, 0.275, 0.6259, 0.3024, 0.6068, 0.3467, 0.6073, 0.275, 0.6259, 0.2375, 0.6247, 0.258, 0.6063, 0.3024, 0.6068, 0.2375, 0.6247, 0.2, 0.6235, 0.2137, 0.6057, 0.258, 0.6063, 0.2, 0.6235, 0.1625, 0.6223, 0.1693, 0.6052, 0.2137, 0.6057, 0.375, 0.6615, 0.325, 0.6615, 0.275, 0.6259, 0.3124, 0.627, 0.325, 0.6615, 0.275, 0.6615, 0.2375, 0.6247, 0.275, 0.6259, 0.275, 0.6615, 0.225, 0.6615, 0.2, 0.6235, 0.2375, 0.6247, 0.225, 0.6615, 0.175, 0.6615, 0.1625, 0.6223, 0.2, 0.6235, 0.2977, 0.6866, 0.2631, 0.6881, 0.325, 0.6615, 0.375, 0.6615, 0.2631, 0.6881, 0.2286, 0.6896, 0.275, 0.6615, 0.325, 0.6615, 0.2286, 0.6896, 0.1941, 0.6911, 0.225, 0.6615, 0.275, 0.6615, 0.1941, 0.6911, 0.1595, 0.6927, 0.175, 0.6615, 0.225, 0.6615, 0.3401, 0.704, 0.2971, 0.7047, 0.2631, 0.6881, 0.2977, 0.6866, 0.2971, 0.7047, 0.254, 0.7054, 0.2286, 0.6896, 0.2631, 0.6881, 0.254, 0.7054, 0.211, 0.7061, 0.1941, 0.6911, 0.2286, 0.6896, 0.211, 0.7061, 0.168, 0.7067, 0.1595, 0.6927, 0.1941, 0.6911, 0.3662, 0.7208, 0.3179, 0.721, 0.2971, 0.7047, 0.3401, 0.704, 0.3179, 0.721, 0.2697, 0.7211, 0.254, 0.7054, 0.2971, 0.7047, 0.2697, 0.7211, 0.2215, 0.7213, 0.211, 0.7061, 0.254, 0.7054, 0.2215, 0.7213, 0.1732, 0.7215, 0.168, 0.7067, 0.211, 0.7061, 0.375, 0.7363, 0.325, 0.7363, 0.3179, 0.721, 0.3662, 0.7208, 0.325, 0.7363, 0.275, 0.7363, 0.2697, 0.7211, 0.3179, 0.721, 0.275, 0.7363, 0.225, 0.7363, 0.2215, 0.7213, 0.2697, 0.7211, 0.225, 0.7363, 0.175, 0.7363, 0.1732, 0.7215, 0.2215, 0.7213, 0.875, 0.587, 0.8236, 0.5872, 0.825, 0.5689, 0.875, 0.5689, 0.8236, 0.5872, 0.7721, 0.5873, 0.775, 0.5689, 0.825, 0.5689, 0.7721, 0.5873, 0.7207, 0.5874, 0.725, 0.5689, 0.775, 0.5689, 0.7207, 0.5874, 0.6693, 0.5876, 0.675, 0.5689, 0.725, 0.5689, 0.875, 0.6047, 0.8193, 0.6052, 0.8236, 0.5872, 0.875, 0.587, 0.8193, 0.6052, 0.7637, 0.6057, 0.7721, 0.5873, 0.8236, 0.5872, 0.7637, 0.6057, 0.708, 0.6063, 0.7207, 0.5874, 0.7721, 0.5873, 0.708, 0.6063, 0.6524, 0.6068, 0.6693, 0.5876, 0.7207, 0.5874, 0.875, 0.6211, 0.8125, 0.6223, 0.8193, 0.6052, 0.875, 0.6047, 0.8125, 0.6223, 0.75, 0.6235, 0.7637, 0.6057, 0.8193, 0.6052, 0.75, 0.6235, 0.6875, 0.6247, 0.708, 0.6063, 0.7637, 0.6057, 0.6875, 0.6247, 0.625, 0.6259, 0.6524, 0.6068, 0.708, 0.6063, 0.875, 0.6615, 0.8014, 0.6615, 0.8125, 0.6223, 0.875, 0.6211, 0.8014, 0.6615, 0.7279, 0.6615, 0.75, 0.6235, 0.8125, 0.6223, 0.7279, 0.6615, 0.6543, 0.6615, 0.6875, 0.6247, 0.75, 0.6235, 0.6543, 0.6615, 0.5807, 0.6615, 0.625, 0.6259, 0.6875, 0.6247, 0.875, 0.6942, 0.8095, 0.6927, 0.8014, 0.6615, 0.875, 0.6615, 0.8095, 0.6927, 0.7441, 0.6911, 0.7279, 0.6615, 0.8014, 0.6615, 0.7441, 0.6911, 0.6786, 0.6896, 0.6543, 0.6615, 0.7279, 0.6615, 0.6786, 0.6896, 0.6131, 0.6881, 0.5807, 0.6615, 0.6543, 0.6615, 0.875, 0.7074, 0.818, 0.7067, 0.8095, 0.6927, 0.875, 0.6942, 0.818, 0.7067, 0.761, 0.7061, 0.7441, 0.6911, 0.8095, 0.6927, 0.761, 0.7061, 0.704, 0.7054, 0.6786, 0.6896, 0.7441, 0.6911, 0.704, 0.7054, 0.6471, 0.7047, 0.6131, 0.6881, 0.6786, 0.6896, 0.875, 0.7217, 0.8232, 0.7215, 0.818, 0.7067, 0.875, 0.7074, 0.8232, 0.7215, 0.7715, 0.7213, 0.761, 0.7061, 0.818, 0.7067, 0.7715, 0.7213, 0.7197, 0.7211, 0.704, 0.7054, 0.761, 0.7061, 0.7197, 0.7211, 0.6679, 0.721, 0.6471, 0.7047, 0.704, 0.7054, 0.875, 0.7363, 0.825, 0.7363, 0.8232, 0.7215, 0.875, 0.7217, 0.825, 0.7363, 0.775, 0.7363, 0.7715, 0.7213, 0.8232, 0.7215, 0.775, 0.7363, 0.725, 0.7363, 0.7197, 0.7211, 0.7715, 0.7213, 0.725, 0.7363, 0.675, 0.7363, 0.6679, 0.721, 0.7197, 0.7211, 0.125, 0.5, 0.175, 0.5, 0.175, 0.5689, 0.125, 0.5689, 0.175, 0.5, 0.225, 0.5, 0.225, 0.5689, 0.175, 0.5689, 0.225, 0.5, 0.275, 0.5, 0.275, 0.5689, 0.225, 0.5689, 0.275, 0.5, 0.325, 0.5, 0.325, 0.5689, 0.275, 0.5689, 0.125, 0.7363, 0.175, 0.7363, 0.175, 0.75, 0.125, 0.75, 0.175, 0.7363, 0.225, 0.7363, 0.225, 0.75, 0.175, 0.75, 0.225, 0.7363, 0.275, 0.7363, 0.275, 0.75, 0.225, 0.75, 0.275, 0.7363, 0.325, 0.7363, 0.325, 0.75, 0.275, 0.75, 0.625, 0.7363, 0.675, 0.7363, 0.675, 0.75, 0.625, 0.75, 0.675, 0.7363, 0.725, 0.7363, 0.725, 0.75, 0.675, 0.75, 0.725, 0.7363, 0.775, 0.7363, 0.775, 0.75, 0.725, 0.75, 0.775, 0.7363, 0.825, 0.7363, 0.825, 0.75, 0.775, 0.75, 0.375, 0.75, 0.625, 0.75, 0.625, 0.8, 0.375, 0.8, 0.375, 0.8, 0.625, 0.8, 0.625, 0.85, 0.375, 0.85, 0.375, 0.85, 0.625, 0.85, 0.625, 0.9, 0.375, 0.9, 0.375, 0.9, 0.625, 0.9, 0.625, 0.95, 0.375, 0.95, 0.875, 0.5, 0.825, 0.5, 0.825, 0.5, 0.875, 0.5, 0.825, 0.5, 0.775, 0.5, 0.775, 0.5, 0.825, 0.5, 0.775, 0.5, 0.725, 0.5, 0.725, 0.5, 0.775, 0.5, 0.725, 0.5, 0.675, 0.5, 0.675, 0.5, 0.725, 0.5, 0.625, 0.5, 0.675, 0.5, 0.675, 0.5689, 0.625, 0.5689, 0.675, 0.5, 0.725, 0.5, 0.725, 0.5689, 0.675, 0.5689, 0.725, 0.5, 0.775, 0.5, 0.775, 0.5689, 0.725, 0.5689, 0.775, 0.5, 0.825, 0.5, 0.825, 0.5689, 0.775, 0.5689, 0.375, 0.25, 0.625, 0.25, 0.625, 0.3, 0.375, 0.3, 0.375, 0.35, 0.625, 0.35, 0.625, 0.4, 0.375, 0.4, 0.775, 0.5, 0.725, 0.5, 0.725, 0.5, 0.775, 0.5, 0.175, 0.5, 0.125, 0.5, 0.125, 0.5, 0.175, 0.5, 0.875, 0.5, 0.825, 0.5, 0.825, 0.5, 0.875, 0.5, 0.3128, 0.35, 0.375, 0.35, 0.375, 0.35, 0.3128, 0.35, 0.625, 0.3, 0.375, 0.3, 0.375, 0.3, 0.625, 0.3, 0.375, 0.3, 0.375, 0.3, 0.375, 0.3, 0.375, 0.3, 0.775, 0.5, 0.725, 0.5, 0.725, 0.5, 0.775, 0.5, 0.625, 0.4, 0.375, 0.4, 0.375, 0.4, 0.625, 0.4, 0.625, 0.4, 0.375, 0.4, 0.375, 0.4, 0.625, 0.4, 0.3128, 0.25, 0.375, 0.25, 0.375, 0.25, 0.3128, 0.25, 0.375, 0.25, 0.625, 0.25, 0.625, 0.25, 0.375, 0.25, 0.375, 0.25, 0.625, 0.25, 0.625, 0.25, 0.375, 0.25, 0.875, 0.5, 0.825, 0.5, 0.825, 0.5, 0.875, 0.5, 0.725, 0.5, 0.775, 0.5, 0.775, 0.5, 0.725, 0.5, 0.725, 0.5, 0.775, 0.5, 0.775, 0.5, 0.725, 0.5, 0.725, 0.5, 0.775, 0.5, 0.775, 0.5, 0.725, 0.5, 0.725, 0.5, 0.775, 0.5, 0.775, 0.5, 0.725, 0.5, 0.625, 0.35, 0.375, 0.35, 0.3128, 0.35, 0.5628, 0.35, 0.5628, 0.35, 0.3128, 0.35, 0.375, 0.35, 0.3858, 0.35, 0.3858, 0.35, 0.375, 0.35, 0.3128, 0.35, 0.5628, 0.35, 0.5628, 0.35, 0.3128, 0.35, 0.375, 0.35, 0.625, 0.35, 0.375, 0.4, 0.625, 0.4, 0.5628, 0.4, 0.3128, 0.4, 0.3128, 0.4, 0.5628, 0.4, 0.3858, 0.4, 0.375, 0.4, 0.375, 0.4, 0.3858, 0.4, 0.5628, 0.4, 0.3128, 0.4, 0.3128, 0.4, 0.5628, 0.4, 0.625, 0.4, 0.375, 0.4, 0.375, 0.35, 0.3128, 0.35, 0.3128, 0.35, 0.375, 0.35, 0.275, 0.5, 0.225, 0.5, 0.225, 0.5, 0.275, 0.5, 0.375, 0.3, 0.3128, 0.3, 0.3128, 0.3, 0.375, 0.3, 0.3128, 0.4, 0.375, 0.4, 0.375, 0.4, 0.3128, 0.4, 0.625, 0.25, 0.375, 0.25, 0.3128, 0.25, 0.5628, 0.25, 0.5628, 0.25, 0.3128, 0.25, 0.375, 0.25, 0.3858, 0.25, 0.3858, 0.25, 0.375, 0.25, 0.3128, 0.25, 0.5628, 0.25, 0.5628, 0.25, 0.3128, 0.25, 0.375, 0.25, 0.625, 0.25, 0.375, 0.3, 0.625, 0.3, 0.5628, 0.3, 0.3128, 0.3, 0.3128, 0.3, 0.5628, 0.3, 0.3858, 0.3, 0.375, 0.3, 0.375, 0.3, 0.3858, 0.3, 0.5628, 0.3, 0.3128, 0.3, 0.3128, 0.3, 0.5628, 0.3, 0.625, 0.3, 0.375, 0.3, 0.375, 0.25, 0.3128, 0.25, 0.3128, 0.25, 0.375, 0.25, 0.3128, 0.35, 0.375, 0.35, 0.375, 0.35, 0.3128, 0.35, 0.375, 0.3, 0.375, 0.3, 0.375, 0.3, 0.375, 0.3, 0.375, 0.4, 0.3128, 0.4, 0.3128, 0.4, 0.375, 0.4, 0.825, 0.5, 0.875, 0.5, 0.875, 0.5, 0.825, 0.5, 0.825, 0.5, 0.875, 0.5, 0.875, 0.5, 0.825, 0.5, 0.825, 0.5, 0.875, 0.5, 0.875, 0.5, 0.825, 0.5, 0.825, 0.5, 0.875, 0.5, 0.875, 0.5, 0.825, 0.5, 0.375, 0.35, 0.625, 0.35, 0.625, 0.35, 0.375, 0.35, 0.0, 0.0, 0.0, 0.0, 0.0, 0.0, 0.0, 0.0, 0.0, 0.0, 0.0, 0.0, 0.175, 0.5, 0.125, 0.5, 0.125, 0.5, 0.175, 0.5, 0.275, 0.5, 0.225, 0.5, 0.225, 0.5, 0.275, 0.5, 0.175, 0.5, 0.125, 0.5, 0.125, 0.5, 0.175, 0.5, 0.275, 0.5, 0.225, 0.5, 0.225, 0.5, 0.275, 0.5, 0.225, 0.5, 0.275, 0.5, 0.275, 0.5, 0.225, 0.5, 0.225, 0.5, 0.275, 0.5, 0.275, 0.5, 0.225, 0.5, 0.225, 0.5, 0.275, 0.5, 0.275, 0.5, 0.225, 0.5, 0.225, 0.5, 0.275, 0.5, 0.275, 0.5, 0.225, 0.5, 0.125, 0.5, 0.175, 0.5, 0.175, 0.5, 0.125, 0.5, 0.125, 0.5, 0.175, 0.5, 0.175, 0.5, 0.125, 0.5, 0.125, 0.5, 0.175, 0.5, 0.175, 0.5, 0.125, 0.5, 0.125, 0.5, 0.175, 0.5, 0.175, 0.5, 0.125, 0.5, 0.375, 0.35, 0.375, 0.35, 0.375, 0.35, 0.375, 0.35, 0.3128, 0.3, 0.375, 0.3, 0.375, 0.3, 0.3128, 0.3, 0.375, 0.25, 0.375, 0.25, 0.375, 0.25, 0.375, 0.25, 0.375, 0.25, 0.375, 0.3, 0.375, 0.3, 0.375, 0.25, 0.375, 0.25, 0.375, 0.25, 0.375, 0.25, 0.375, 0.25, 0.375, 0.35, 0.3128, 0.35, 0.3128, 0.35, 0.375, 0.35, 0.375, 0.25, 0.3128, 0.25, 0.3128, 0.25, 0.375, 0.25, 0.375, 0.4, 0.375, 0.4, 0.375, 0.4, 0.375, 0.4, 0.375, 0.35, 0.375, 0.4, 0.375, 0.4, 0.375, 0.35, 0.375, 0.35, 0.375, 0.35, 0.375, 0.35, 0.375, 0.35, 0.375, 0.4, 0.3128, 0.4, 0.3128, 0.4, 0.375, 0.4, 0.375, 0.3, 0.3128, 0.3, 0.3128, 0.3, 0.375, 0.3, 0.375, 0.4, 0.375, 0.4, 0.375, 0.4, 0.375, 0.4, 0.3128, 0.25, 0.375, 0.25, 0.375, 0.25, 0.3128, 0.25, 0.3128, 0.4, 0.375, 0.4, 0.375, 0.4, 0.3128, 0.4, 0.3128, 0.3, 0.375, 0.3, 0.375, 0.3, 0.3128, 0.3])
me_cube_004.materials.append(mat_gancho)
me_cube_004.materials.append(mat_corcho)
me_cube_004.update()

# ---- objects
ob_ganchosup = bpy.data.objects.new('GanchoSup', me_cube_005)
ob_ganchoinf = bpy.data.objects.new('GanchoInf', me_cube_004)

# ---- transforms, parenting, visibility, modifiers, constraints
ob_ganchosup.location = (0.0, 0.0, 0.0)
ob_ganchosup.rotation_euler = (0.0, 0.0, -1.571)
ob_ganchosup.scale = (0.178, 1.217, 0.2737)
_m = ob_ganchosup.modifiers.new('Auto Smooth', 'NODES')
_m.node_group = ng_auto_smooth
_gi = [s.identifier for s in ng_auto_smooth.interface.items_tree if s.item_type == 'SOCKET' and s.in_out == 'INPUT']
_m[_gi[1]] = 0.5236  # Angle
ob_ganchoinf.location = (0.0, 0.0, 0.0)
ob_ganchoinf.rotation_euler = (0.0, 3.142, -1.571)
ob_ganchoinf.scale = (0.178, 1.217, 0.2737)
_m = ob_ganchoinf.modifiers.new('Auto Smooth', 'NODES')
_m.node_group = ng_auto_smooth
_gi = [s.identifier for s in ng_auto_smooth.interface.items_tree if s.item_type == 'SOCKET' and s.in_out == 'INPUT']
_m[_gi[1]] = 0.5236  # Angle

# ---- collection membership
scene.collection.objects.link(ob_ganchosup)
scene.collection.objects.link(ob_ganchoinf)

# ---- scene / render settings (as saved in the file)
scene.frame_start = 1; scene.frame_end = 250; scene.frame_set(1)
scene.render.engine = 'BLENDER_EEVEE_NEXT'
scene.cycles.sampling_pattern = 'TABULATED_SOBOL'
scene.view_settings.view_transform = 'Filmic'
bpy.context.view_layer.update()

# ---- added for rendering (the .blend has no active camera and no usable light): camera, sun
cam_auto = bpy.data.cameras.new('AutoCamera')
cam_auto.lens = 50.0
cam_auto.sensor_width = 36.0
cam_auto.clip_end = 1000.0
ob_auto_camera = bpy.data.objects.new('AutoCamera', cam_auto)
scene.collection.objects.link(ob_auto_camera)
ob_auto_camera.location = (2.36402, -2.19296, 1.44215)
ob_auto_camera.rotation_euler = (1.09748, -7.21219e-08, 0.694738)
scene.camera = ob_auto_camera
light_auto_sun = bpy.data.lights.new('AutoSun', 'SUN')
light_auto_sun.energy = 3.0
light_auto_sun.angle = 0.0523599
ob_auto_sun = bpy.data.objects.new('AutoSun', light_auto_sun)
scene.collection.objects.link(ob_auto_sun)
ob_auto_sun.rotation_euler = (0.872665, 0.174533, 0.523599)
bpy.context.view_layer.update()
